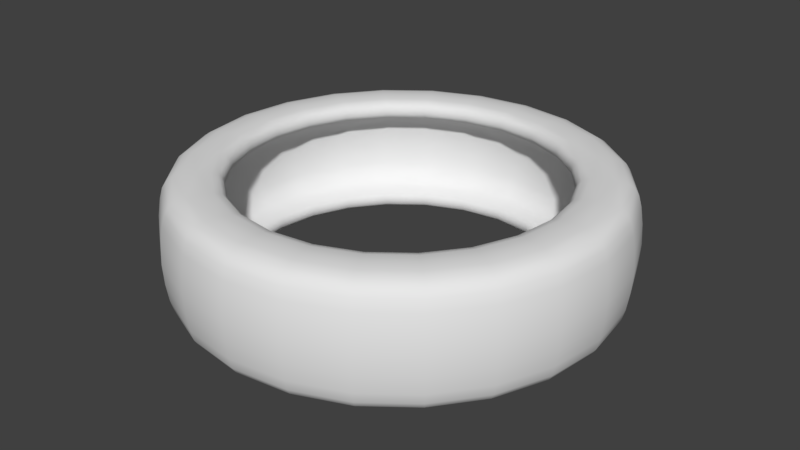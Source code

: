 # Source: Tire1.blend  (saved by Blender 2.79.0; exported with 4.5.12 LTS)
import bpy
from mathutils import Matrix  # noqa: F401  (used for matrix-valued properties, if any)

bpy.ops.wm.read_factory_settings(use_empty=True)
scene = bpy.context.scene
scene.name = 'Scene'

# ---- collections
col_collection_1 = bpy.data.collections.new('Collection 1'); scene.collection.children.link(col_collection_1)

# ---- world
world_world = bpy.data.worlds.new('World'); scene.world = world_world
world_world.color = (0.05088, 0.05088, 0.05088)
world_world.use_sun_shadow = False
world_world.sun_shadow_jitter_overblur = 0.0
world_world.cycles.sampling_method = 'MANUAL'

# ---- meshes
me_circle_002 = bpy.data.meshes.new('Circle.002')
me_circle_002.from_pydata([(0.0584, 0.2179, 0.1576), (0.2179, 0.0584, 0.1576), (0.0584, -0.2179, 0.1576), (-0.08104, 0.3024, 0.1166), (-0.2179, -0.0584, 0.1576), (0.1595, 0.1595, 0.1576), (0.1595, -0.1595, 0.1576), (-0.1595, -0.1595, 0.1576), (0.2179, -0.0584, 0.1576), (-0.0584, -0.2179, 0.1576), (-0.08104, -0.3024, 0.1166), (-0.3024, 0.08104, 0.1166), (0.3024, 0.08104, 0.1166), (0.08104, -0.3024, 0.1166), (-0.3024, -0.08104, 0.1166), (0.2214, 0.2214, 0.1166), (0.08104, 0.3024, 0.1166), (0.2214, -0.2214, 0.1166), (-0.2214, -0.2214, 0.1166), (-0.2179, 0.0584, 0.1576), (-0.2214, 0.2214, 0.1166), (0.3024, -0.08104, 0.1166), (0.2509, -0.06724, 0.1757), (-0.06724, -0.2509, 0.1757), (-0.2509, 0.06724, 0.1757), (0.2509, 0.06724, 0.1757), (0.06724, -0.2509, 0.1757), (-0.2509, -0.06724, 0.1757), (0.1837, 0.1837, 0.1757), (0.06724, 0.2509, 0.1757), (0.1837, -0.1837, 0.1757), (-0.1837, -0.1837, 0.1757), (-0.1595, 0.1595, 0.1576), (-0.1837, 0.1837, 0.1757), (-0.1729, 0.1729, 0.1468), (0.2362, -0.06329, 0.1468), (-0.06329, -0.2362, 0.1468), (-0.2362, 0.06329, 0.1468), (0.2362, 0.06329, 0.1468), (0.06329, -0.2362, 0.1468), (-0.2362, -0.06329, 0.1468), (0.1729, 0.1729, 0.1468), (-0.06329, 0.2362, 0.1468), (0.1729, -0.1729, 0.1468), (-0.1729, -0.1729, 0.1468), (0.06329, 0.2362, 0.1468), (0.06958, 0.2597, 0.1175), (-0.1901, 0.1901, 0.1175), (0.2597, -0.06958, 0.1175), (-0.06958, -0.2597, 0.1175), (-0.2597, 0.06958, 0.1175), (0.2597, 0.06958, 0.1175), (0.06958, -0.2597, 0.1175), (-0.2597, -0.06958, 0.1175), (0.1901, 0.1901, 0.1175), (-0.06958, 0.2597, 0.1175), (0.1901, -0.1901, 0.1175), (-0.1901, -0.1901, 0.1175), (-0.07523, 0.2808, 0.1712), (-0.07904, 0.295, 0.1559), (-0.2055, 0.2055, 0.1712), (-0.2159, 0.2159, 0.1559), (-0.2808, 0.07523, 0.1712), (-0.295, 0.07904, 0.1559), (-0.2808, -0.07523, 0.1712), (-0.295, -0.07904, 0.1559), (-0.2055, -0.2055, 0.1712), (-0.2159, -0.2159, 0.1559), (-0.07523, -0.2808, 0.1712), (-0.07904, -0.295, 0.1559), (0.07523, -0.2808, 0.1712), (0.07904, -0.295, 0.1559), (0.2055, -0.2055, 0.1712), (0.2159, -0.2159, 0.1559), (0.2808, -0.07523, 0.1712), (0.295, -0.07904, 0.1559), (0.2808, 0.07523, 0.1712), (0.295, 0.07904, 0.1559), (0.2055, 0.2055, 0.1712), (0.2159, 0.2159, 0.1559), (0.07523, 0.2808, 0.1712), (0.07904, 0.295, 0.1559), (-0.0584, 0.2179, 0.1576), (-0.06017, 0.2246, 0.1721), (-0.1644, 0.1644, 0.1721), (-0.2246, 0.06017, 0.1721), (-0.2246, -0.06017, 0.1721), (-0.1644, -0.1644, 0.1721), (-0.06017, -0.2246, 0.1721), (0.06017, -0.2246, 0.1721), (0.1644, -0.1644, 0.1721), (0.2246, -0.06017, 0.1721), (0.2246, 0.06017, 0.1721), (0.1644, 0.1644, 0.1721), (0.06017, 0.2246, 0.1721), (-0.06724, 0.2509, 0.1757), (0.0584, 0.2179, 0.01875), (0.2179, 0.0584, 0.01875), (0.0584, -0.2179, 0.01875), (-0.08104, 0.3024, 0.05975), (-0.2179, -0.0584, 0.01875), (0.1595, 0.1595, 0.01875), (0.1595, -0.1595, 0.01875), (-0.1595, -0.1595, 0.01875), (0.2179, -0.0584, 0.01875), (-0.0584, -0.2179, 0.01875), (-0.08104, -0.3024, 0.05975), (-0.3024, 0.08104, 0.05975), (0.3024, 0.08104, 0.05975), (0.08104, -0.3024, 0.05975), (-0.3024, -0.08104, 0.05975), (0.2214, 0.2214, 0.05975), (0.08104, 0.3024, 0.05975), (0.2214, -0.2214, 0.05975), (-0.2214, -0.2214, 0.05975), (-0.2179, 0.0584, 0.01875), (-0.2214, 0.2214, 0.05975), (0.3024, -0.08104, 0.05975), (0.2509, -0.06724, 0.0006818), (-0.06724, -0.2509, 0.0006818), (-0.2509, 0.06724, 0.0006818), (0.2509, 0.06724, 0.0006818), (0.06724, -0.2509, 0.0006818), (-0.2509, -0.06724, 0.0006818), (0.1837, 0.1837, 0.0006818), (0.06724, 0.2509, 0.0006818), (0.1837, -0.1837, 0.0006818), (-0.1837, -0.1837, 0.0006818), (-0.1595, 0.1595, 0.01875), (-0.1837, 0.1837, 0.0006818), (-0.1729, 0.1729, 0.02958), (0.2362, -0.06329, 0.02958), (-0.06329, -0.2362, 0.02958), (-0.2362, 0.06329, 0.02958), (0.2362, 0.06329, 0.02958), (0.06329, -0.2362, 0.02958), (-0.2362, -0.06329, 0.02958), (0.1729, 0.1729, 0.02958), (-0.06329, 0.2362, 0.02958), (0.1729, -0.1729, 0.02958), (-0.1729, -0.1729, 0.02958), (0.06329, 0.2362, 0.02958), (0.06958, 0.2597, 0.05888), (-0.1901, 0.1901, 0.05888), (0.2597, -0.06958, 0.05888), (-0.06958, -0.2597, 0.05888), (-0.2597, 0.06958, 0.05888), (0.2597, 0.06958, 0.05888), (0.06958, -0.2597, 0.05888), (-0.2597, -0.06958, 0.05888), (0.1901, 0.1901, 0.05888), (-0.06958, 0.2597, 0.05888), (0.1901, -0.1901, 0.05888), (-0.1901, -0.1901, 0.05888), (-0.07523, 0.2808, 0.005169), (-0.07904, 0.295, 0.02049), (-0.2055, 0.2055, 0.005169), (-0.2159, 0.2159, 0.02049), (-0.2808, 0.07523, 0.005169), (-0.295, 0.07904, 0.02049), (-0.2808, -0.07523, 0.005169), (-0.295, -0.07904, 0.02049), (-0.2055, -0.2055, 0.005169), (-0.2159, -0.2159, 0.02049), (-0.07523, -0.2808, 0.005169), (-0.07904, -0.295, 0.02049), (0.07523, -0.2808, 0.005169), (0.07904, -0.295, 0.02049), (0.2055, -0.2055, 0.005169), (0.2159, -0.2159, 0.02049), (0.2808, -0.07523, 0.005169), (0.295, -0.07904, 0.02049), (0.2808, 0.07523, 0.005169), (0.295, 0.07904, 0.02049), (0.2055, 0.2055, 0.005169), (0.2159, 0.2159, 0.02049), (0.07523, 0.2808, 0.005169), (0.07904, 0.295, 0.02049), (-0.0584, 0.2179, 0.01875), (-0.06017, 0.2246, 0.004302), (-0.1644, 0.1644, 0.004302), (-0.2246, 0.06017, 0.004302), (-0.2246, -0.06017, 0.004302), (-0.1644, -0.1644, 0.004302), (-0.06017, -0.2246, 0.004302), (0.06017, -0.2246, 0.004302), (0.1644, -0.1644, 0.004302), (0.2246, -0.06017, 0.004302), (0.2246, 0.06017, 0.004302), (0.1644, 0.1644, 0.004302), (0.06017, 0.2246, 0.004302), (-0.06724, 0.2509, 0.0006818), (-0.08148, 0.3041, 0.08818), (-0.2226, 0.2226, 0.08818), (-0.3041, 0.08148, 0.08818), (-0.3041, -0.08148, 0.08818), (-0.2226, -0.2226, 0.08818), (-0.08148, -0.3041, 0.08818), (0.08148, -0.3041, 0.08818), (0.2226, -0.2226, 0.08818), (0.3041, -0.08148, 0.08818), (0.3041, 0.08148, 0.08818), (0.2226, 0.2226, 0.08818), (0.08148, 0.3041, 0.08818), (-0.05962, 0.2225, 0.1495), (-0.1629, 0.1629, 0.1495), (-0.2225, 0.05962, 0.1495), (-0.2225, -0.05962, 0.1495), (-0.1629, -0.1629, 0.1495), (-0.05962, -0.2225, 0.1495), (0.05962, -0.2225, 0.1495), (0.1629, -0.1629, 0.1495), (0.2225, -0.05962, 0.1495), (0.2225, 0.05962, 0.1495), (0.1629, 0.1629, 0.1495), (0.05962, 0.2225, 0.1495), (-0.06731, 0.2512, 0.1395), (-0.1839, 0.1839, 0.1395), (-0.2512, 0.06731, 0.1395), (-0.2512, -0.06731, 0.1395), (-0.1839, -0.1839, 0.1395), (-0.06731, -0.2512, 0.1395), (0.06731, -0.2512, 0.1395), (0.1839, -0.1839, 0.1395), (0.2512, -0.06731, 0.1395), (0.2512, 0.06731, 0.1395), (0.1839, 0.1839, 0.1395), (0.06731, 0.2512, 0.1395), (-0.1223, 0.2119, 0.1468), (-0.2119, 0.1223, 0.1468), (0.2119, -0.1223, 0.1468), (0.2447, -1.235e-07, 0.1468), (-0.1223, -0.2119, 0.1468), (-3.646e-08, -0.2447, 0.1468), (-0.2447, -1.999e-08, 0.1468), (0.2119, 0.1223, 0.1468), (0.1223, -0.2119, 0.1468), (-0.2119, -0.1223, 0.1468), (0.1223, 0.2119, 0.1468), (1.764e-08, 0.2447, 0.1468), (-0.07028, 0.2623, 0.08818), (-0.192, 0.192, 0.08818), (-0.2623, 0.07028, 0.08818), (-0.2623, -0.07028, 0.08818), (-0.192, -0.192, 0.08818), (-0.07028, -0.2623, 0.08818), (0.07028, -0.2623, 0.08818), (0.192, -0.192, 0.08818), (0.2623, -0.07028, 0.08818), (0.2623, 0.07028, 0.08818), (0.192, 0.192, 0.08818), (0.07028, 0.2623, 0.08818), (0.1345, 0.2329, 0.1175), (1.882e-08, 0.269, 0.1175), (-0.1345, 0.2329, 0.1175), (-0.2329, 0.1345, 0.1175), (0.2329, -0.1345, 0.1175), (0.269, -1.317e-07, 0.1175), (-0.1345, -0.2329, 0.1175), (-3.999e-08, -0.269, 0.1175), (-0.269, -1.999e-08, 0.1175), (0.2329, 0.1345, 0.1175), (0.1345, -0.2329, 0.1175), (-0.2329, -0.1345, 0.1175), (-0.1454, 0.2519, 0.1712), (-0.07189, 0.2683, 0.1746), (2.235e-08, 0.2909, 0.1712), (-0.07753, 0.2894, 0.1651), (-0.1528, 0.2646, 0.1559), (2.352e-08, 0.3056, 0.1559), (-0.0801, 0.2989, 0.1406), (-0.2519, 0.1454, 0.1712), (-0.1964, 0.1964, 0.1746), (-0.2118, 0.2118, 0.1651), (-0.2646, 0.1528, 0.1559), (-0.2188, 0.2188, 0.1406), (-0.2909, -1.764e-08, 0.1712), (-0.2683, 0.07189, 0.1746), (-0.2894, 0.07753, 0.1651), (-0.3056, -1.411e-08, 0.1559), (-0.2989, 0.0801, 0.1406), (-0.2519, -0.1454, 0.1712), (-0.2683, -0.07189, 0.1746), (-0.2894, -0.07753, 0.1651), (-0.2646, -0.1528, 0.1559), (-0.2989, -0.0801, 0.1406), (-0.1454, -0.2519, 0.1712), (-0.1964, -0.1964, 0.1746), (-0.2118, -0.2118, 0.1651), (-0.1528, -0.2646, 0.1559), (-0.2188, -0.2188, 0.1406), (-4.469e-08, -0.2909, 0.1712), (-0.07189, -0.2683, 0.1746), (-0.07753, -0.2894, 0.1651), (-4.704e-08, -0.3056, 0.1559), (-0.0801, -0.2989, 0.1406), (0.1454, -0.2519, 0.1712), (0.07189, -0.2683, 0.1746), (0.07753, -0.2894, 0.1651), (0.1528, -0.2646, 0.1559), (0.0801, -0.2989, 0.1406), (0.2519, -0.1454, 0.1712), (0.1964, -0.1964, 0.1746), (0.2118, -0.2118, 0.1651), (0.2646, -0.1528, 0.1559), (0.2188, -0.2188, 0.1406), (0.2909, -1.388e-07, 0.1712), (0.2683, -0.07189, 0.1746), (0.2894, -0.07753, 0.1651), (0.3056, -1.435e-07, 0.1559), (0.2989, -0.0801, 0.1406), (0.2519, 0.1454, 0.1712), (0.2683, 0.07189, 0.1746), (0.2894, 0.07753, 0.1651), (0.2646, 0.1528, 0.1559), (0.2989, 0.0801, 0.1406), (0.1454, 0.2519, 0.1712), (0.1964, 0.1964, 0.1746), (0.2118, 0.2118, 0.1651), (0.1528, 0.2646, 0.1559), (0.2188, 0.2188, 0.1406), (0.07189, 0.2683, 0.1746), (0.07753, 0.2894, 0.1651), (0.0801, 0.2989, 0.1406), (2.352e-08, 0.3133, 0.1166), (0.1566, 0.2713, 0.1166), (-0.1566, 0.2713, 0.1166), (-0.2713, 0.1566, 0.1166), (-0.3133, -9.409e-09, 0.1166), (-0.2713, -0.1566, 0.1166), (-0.1566, -0.2713, 0.1166), (-4.704e-08, -0.3133, 0.1166), (0.1566, -0.2713, 0.1166), (0.2713, -0.1566, 0.1166), (0.3133, -1.458e-07, 0.1166), (0.2713, 0.1566, 0.1166), (-0.1163, 0.2014, 0.1721), (-0.05884, 0.2196, 0.1666), (1.764e-08, 0.2326, 0.1721), (-0.06282, 0.2345, 0.1748), (-0.2014, 0.1163, 0.1721), (-0.1608, 0.1608, 0.1666), (-0.1716, 0.1716, 0.1748), (-0.2326, -1.999e-08, 0.1721), (-0.2196, 0.05884, 0.1666), (-0.2345, 0.06282, 0.1748), (-0.2014, -0.1163, 0.1721), (-0.2196, -0.05884, 0.1666), (-0.2345, -0.06282, 0.1748), (-0.1163, -0.2014, 0.1721), (-0.1608, -0.1608, 0.1666), (-0.1716, -0.1716, 0.1748), (-3.528e-08, -0.2326, 0.1721), (-0.05884, -0.2196, 0.1666), (-0.06282, -0.2345, 0.1748), (0.1163, -0.2015, 0.1721), (0.05884, -0.2196, 0.1666), (0.06282, -0.2345, 0.1748), (0.2014, -0.1163, 0.1721), (0.1608, -0.1608, 0.1666), (0.1716, -0.1716, 0.1748), (0.2326, -1.2e-07, 0.1721), (0.2196, -0.05884, 0.1666), (0.2345, -0.06282, 0.1748), (0.2015, 0.1163, 0.1721), (0.2196, 0.05884, 0.1666), (0.2345, 0.06282, 0.1748), (0.1163, 0.2014, 0.1721), (0.1608, 0.1608, 0.1666), (0.1716, 0.1716, 0.1748), (0.05884, 0.2196, 0.1666), (0.06282, 0.2345, 0.1748), (1.882e-08, 0.26, 0.1757), (-0.13, 0.2251, 0.1757), (1.764e-08, 0.2258, 0.1576), (-0.1129, 0.1955, 0.1576), (0.13, 0.2251, 0.1757), (0.1129, 0.1955, 0.1576), (-0.1955, 0.1129, 0.1576), (-0.2251, 0.13, 0.1757), (-0.2258, -2.235e-08, 0.1576), (-0.26, -1.999e-08, 0.1757), (-0.1955, -0.1129, 0.1576), (-0.2251, -0.13, 0.1757), (-0.1129, -0.1955, 0.1576), (-0.13, -0.2251, 0.1757), (-3.528e-08, -0.2258, 0.1576), (-3.999e-08, -0.26, 0.1757), (0.1129, -0.1955, 0.1576), (0.13, -0.2251, 0.1757), (0.1955, -0.1129, 0.1576), (0.2251, -0.13, 0.1757), (0.2258, -1.176e-07, 0.1576), (0.26, -1.282e-07, 0.1757), (0.1955, 0.1129, 0.1576), (0.2251, 0.13, 0.1757), (-0.05962, 0.2225, 0.02687), (-0.1629, 0.1629, 0.02687), (-0.2225, 0.05962, 0.02687), (-0.2225, -0.05962, 0.02687), (-0.1629, -0.1629, 0.02687), (-0.05962, -0.2225, 0.02687), (0.05962, -0.2225, 0.02687), (0.1629, -0.1629, 0.02687), (0.2225, -0.05962, 0.02687), (0.2225, 0.05962, 0.02687), (0.1629, 0.1629, 0.02687), (0.05962, 0.2225, 0.02687), (-0.06731, 0.2512, 0.0369), (-0.1839, 0.1839, 0.0369), (-0.2512, 0.06731, 0.0369), (-0.2512, -0.06731, 0.0369), (-0.1839, -0.1839, 0.0369), (-0.06731, -0.2512, 0.0369), (0.06731, -0.2512, 0.0369), (0.1839, -0.1839, 0.0369), (0.2512, -0.06731, 0.0369), (0.2512, 0.06731, 0.0369), (0.1839, 0.1839, 0.0369), (0.06731, 0.2512, 0.0369), (-0.1223, 0.2119, 0.02958), (-0.2119, 0.1223, 0.02958), (0.2119, -0.1223, 0.02958), (0.2447, -1.247e-07, 0.02958), (-0.1223, -0.2119, 0.02958), (-3.646e-08, -0.2447, 0.02958), (-0.2447, -2.117e-08, 0.02958), (0.2119, 0.1223, 0.02958), (0.1223, -0.2119, 0.02958), (-0.2119, -0.1223, 0.02958), (0.1223, 0.2119, 0.02958), (1.764e-08, 0.2447, 0.02958), (0.1345, 0.2329, 0.05888), (1.882e-08, 0.269, 0.05888), (-0.1345, 0.2329, 0.05888), (-0.2329, 0.1345, 0.05888), (0.2329, -0.1345, 0.05888), (0.269, -1.305e-07, 0.05888), (-0.1345, -0.2329, 0.05888), (-3.999e-08, -0.269, 0.05888), (-0.269, -1.882e-08, 0.05888), (0.2329, 0.1345, 0.05888), (0.1345, -0.2329, 0.05888), (-0.2329, -0.1345, 0.05888), (-0.1454, 0.2519, 0.005169), (-0.07189, 0.2683, 0.001804), (2.235e-08, 0.2909, 0.005169), (-0.07753, 0.2894, 0.01124), (-0.1528, 0.2646, 0.02049), (2.352e-08, 0.3056, 0.02049), (-0.0801, 0.2989, 0.03572), (-0.2519, 0.1454, 0.005169), (-0.1964, 0.1964, 0.001804), (-0.2118, 0.2118, 0.01124), (-0.2646, 0.1528, 0.02049), (-0.2188, 0.2188, 0.03572), (-0.2909, -1.647e-08, 0.005169), (-0.2683, 0.07189, 0.001804), (-0.2894, 0.07753, 0.01124), (-0.3056, -1.176e-08, 0.02049), (-0.2989, 0.0801, 0.03572), (-0.2519, -0.1454, 0.005169), (-0.2683, -0.07189, 0.001804), (-0.2894, -0.07753, 0.01124), (-0.2646, -0.1528, 0.02049), (-0.2989, -0.0801, 0.03572), (-0.1454, -0.2519, 0.005169), (-0.1964, -0.1964, 0.001804), (-0.2118, -0.2118, 0.01124), (-0.1528, -0.2646, 0.02049), (-0.2188, -0.2188, 0.03572), (-4.469e-08, -0.2909, 0.005169), (-0.07189, -0.2683, 0.001804), (-0.07753, -0.2894, 0.01124), (-4.469e-08, -0.3056, 0.02049), (-0.0801, -0.2989, 0.03572), (0.1454, -0.2519, 0.005169), (0.07189, -0.2683, 0.001804), (0.07753, -0.2894, 0.01124), (0.1528, -0.2646, 0.02049), (0.0801, -0.2989, 0.03572), (0.2519, -0.1454, 0.005169), (0.1964, -0.1964, 0.001804), (0.2118, -0.2118, 0.01124), (0.2646, -0.1528, 0.02049), (0.2188, -0.2188, 0.03572), (0.2909, -1.376e-07, 0.005169), (0.2683, -0.07189, 0.001804), (0.2894, -0.07753, 0.01124), (0.3056, -1.435e-07, 0.02049), (0.2989, -0.0801, 0.03572), (0.2519, 0.1454, 0.005169), (0.2683, 0.07189, 0.001804), (0.2894, 0.07753, 0.01124), (0.2646, 0.1528, 0.02049), (0.2989, 0.0801, 0.03572), (0.1454, 0.2519, 0.005169), (0.1964, 0.1964, 0.001804), (0.2118, 0.2118, 0.01124), (0.1528, 0.2646, 0.02049), (0.2188, 0.2188, 0.03572), (0.07189, 0.2683, 0.001804), (0.07753, 0.2894, 0.01124), (0.0801, 0.2989, 0.03572), (2.352e-08, 0.3133, 0.05975), (0.1566, 0.2713, 0.05975), (-0.1566, 0.2713, 0.05975), (-0.2713, 0.1566, 0.05975), (-0.3133, -1.176e-08, 0.05975), (-0.2713, -0.1566, 0.05975), (-0.1566, -0.2713, 0.05975), (-4.704e-08, -0.3133, 0.05975), (0.1566, -0.2713, 0.05975), (0.2713, -0.1566, 0.05975), (0.3133, -1.458e-07, 0.05975), (0.2713, 0.1566, 0.05975), (-0.1163, 0.2014, 0.004302), (-0.05884, 0.2196, 0.009724), (1.764e-08, 0.2326, 0.004302), (-0.06282, 0.2345, 0.001587), (-0.2014, 0.1163, 0.004302), (-0.1608, 0.1608, 0.009724), (-0.1716, 0.1716, 0.001587), (-0.2326, -2.117e-08, 0.004302), (-0.2196, 0.05884, 0.009724), (-0.2345, 0.06282, 0.001587), (-0.2014, -0.1163, 0.004302), (-0.2196, -0.05884, 0.009724), (-0.2345, -0.06282, 0.001587), (-0.1163, -0.2014, 0.004302), (-0.1608, -0.1608, 0.009724), (-0.1716, -0.1716, 0.001587), (-3.528e-08, -0.2326, 0.004302), (-0.05884, -0.2196, 0.009724), (-0.06282, -0.2345, 0.001587), (0.1163, -0.2015, 0.004302), (0.05884, -0.2196, 0.009724), (0.06282, -0.2345, 0.001587), (0.2014, -0.1163, 0.004302), (0.1608, -0.1608, 0.009724), (0.1716, -0.1716, 0.001587), (0.2326, -1.211e-07, 0.004302), (0.2196, -0.05884, 0.009724), (0.2345, -0.06282, 0.001587), (0.2015, 0.1163, 0.004302), (0.2196, 0.05884, 0.009724), (0.2345, 0.06282, 0.001587), (0.1163, 0.2014, 0.004302), (0.1608, 0.1608, 0.009724), (0.1716, 0.1716, 0.001587), (0.05884, 0.2196, 0.009724), (0.06282, 0.2345, 0.001587), (1.882e-08, 0.26, 0.0006818), (-0.13, 0.2251, 0.0006818), (1.764e-08, 0.2258, 0.01875), (-0.1129, 0.1955, 0.01875), (0.13, 0.2251, 0.0006818), (0.1129, 0.1955, 0.01875), (-0.1955, 0.1129, 0.01875), (-0.2251, 0.13, 0.0006818), (-0.2258, -2.352e-08, 0.01875), (-0.26, -1.882e-08, 0.0006818), (-0.1955, -0.1129, 0.01875), (-0.2251, -0.13, 0.0006818), (-0.1129, -0.1955, 0.01875), (-0.13, -0.2251, 0.0006818), (-3.411e-08, -0.2258, 0.01875), (-3.999e-08, -0.26, 0.0006818), (0.1129, -0.1955, 0.01875), (0.13, -0.2251, 0.0006818), (0.1955, -0.1129, 0.01875), (0.2251, -0.13, 0.0006818), (0.2258, -1.176e-07, 0.01875), (0.26, -1.282e-07, 0.0006818), (0.1955, 0.1129, 0.01875), (0.2251, 0.13, 0.0006818), (1.797e-08, 0.2305, 0.1495), (-0.1152, 0.1996, 0.1495), (-0.1996, 0.1152, 0.1495), (-0.2305, -2.183e-08, 0.1495), (-0.1996, -0.1152, 0.1495), (-0.1152, -0.1996, 0.1495), (-3.502e-08, -0.2305, 0.1495), (0.1152, -0.1996, 0.1495), (0.1996, -0.1152, 0.1495), (0.2305, -1.199e-07, 0.1495), (0.1996, 0.1152, 0.1495), (0.1152, 0.1996, 0.1495), (1.888e-08, 0.2602, 0.1395), (-0.1301, 0.2253, 0.1395), (-0.2253, 0.1301, 0.1395), (-0.2602, -1.905e-08, 0.1395), (-0.2253, -0.1301, 0.1395), (-0.1301, -0.2253, 0.1395), (-3.893e-08, -0.2602, 0.1395), (0.1301, -0.2253, 0.1395), (0.2253, -0.1301, 0.1395), (0.2602, -1.292e-07, 0.1395), (0.2253, 0.1301, 0.1395), (0.1301, 0.2253, 0.1395), (2.1e-08, 0.2779, 0.1746), (2.352e-08, 0.3097, 0.1406), (2.242e-08, 0.2997, 0.1651), (-0.1548, 0.2682, 0.1406), (-0.139, 0.2407, 0.1746), (-0.1499, 0.2596, 0.1651), (-0.2682, 0.1548, 0.1406), (-0.2407, 0.139, 0.1746), (-0.2596, 0.1499, 0.1651), (-0.3097, -1.372e-08, 0.1406), (-0.2779, -1.837e-08, 0.1746), (-0.2997, -1.57e-08, 0.1651), (-0.2682, -0.1548, 0.1406), (-0.2407, -0.139, 0.1746), (-0.2596, -0.1499, 0.1651), (-0.1548, -0.2682, 0.1406), (-0.139, -0.2407, 0.1746), (-0.1499, -0.2596, 0.1651), (-4.847e-08, -0.3097, 0.1406), (-4.294e-08, -0.2779, 0.1746), (-4.652e-08, -0.2997, 0.1651), (0.1548, -0.2682, 0.1406), (0.139, -0.2407, 0.1746), (0.1499, -0.2596, 0.1651), (0.2682, -0.1548, 0.1406), (0.2407, -0.139, 0.1746), (0.2596, -0.1499, 0.1651), (0.3097, -1.451e-07, 0.1406), (0.2779, -1.345e-07, 0.1746), (0.2997, -1.418e-07, 0.1651), (0.2682, 0.1548, 0.1406), (0.2407, 0.139, 0.1746), (0.2596, 0.1499, 0.1651), (0.1548, 0.2682, 0.1406), (0.139, 0.2407, 0.1746), (0.1499, 0.2596, 0.1651), (1.794e-08, 0.2275, 0.1666), (1.758e-08, 0.2429, 0.1748), (-0.1214, 0.2103, 0.1748), (-0.1137, 0.197, 0.1666), (-0.2103, 0.1214, 0.1748), (-0.197, 0.1137, 0.1666), (-0.2429, -2.022e-08, 0.1748), (-0.2275, -2.186e-08, 0.1666), (-0.2103, -0.1214, 0.1748), (-0.197, -0.1137, 0.1666), (-0.1214, -0.2103, 0.1748), (-0.1137, -0.197, 0.1666), (-3.768e-08, -0.2429, 0.1748), (-3.483e-08, -0.2275, 0.1666), (0.1214, -0.2103, 0.1748), (0.1137, -0.197, 0.1666), (0.2103, -0.1214, 0.1748), (0.197, -0.1137, 0.1666), (0.2429, -1.235e-07, 0.1748), (0.2275, -1.19e-07, 0.1666), (0.2103, 0.1214, 0.1748), (0.197, 0.1137, 0.1666), (0.1214, 0.2103, 0.1748), (0.1137, 0.197, 0.1666), (2.349e-08, 0.315, 0.08818), (-0.1575, 0.2728, 0.08818), (-0.2728, 0.1575, 0.08818), (-0.315, -1.019e-08, 0.08818), (-0.2728, -0.1575, 0.08818), (-0.1575, -0.2728, 0.08818), (-4.847e-08, -0.315, 0.08818), (0.1575, -0.2728, 0.08818), (0.2728, -0.1575, 0.08818), (0.315, -1.449e-07, 0.08818), (0.2728, 0.1575, 0.08818), (0.1575, 0.2728, 0.08818), (1.797e-08, 0.2305, 0.02687), (-0.1152, 0.1996, 0.02687), (-0.1996, 0.1152, 0.02687), (-0.2305, -2.242e-08, 0.02687), (-0.1996, -0.1152, 0.02687), (-0.1152, -0.1996, 0.02687), (-3.472e-08, -0.2305, 0.02687), (0.1152, -0.1996, 0.02687), (0.1996, -0.1152, 0.02687), (0.2305, -1.202e-07, 0.02687), (0.1996, 0.1152, 0.02687), (0.1152, 0.1996, 0.02687), (1.888e-08, 0.2602, 0.0369), (-0.1301, 0.2253, 0.0369), (-0.2253, 0.1301, 0.0369), (-0.2602, -1.905e-08, 0.0369), (-0.2253, -0.1301, 0.0369), (-0.1301, -0.2253, 0.0369), (-3.893e-08, -0.2602, 0.0369), (0.1301, -0.2253, 0.0369), (0.2253, -0.1301, 0.0369), (0.2602, -1.292e-07, 0.0369), (0.2253, 0.1301, 0.0369), (0.1301, 0.2253, 0.0369), (1.919e-08, 0.2717, 0.08818), (-0.1358, 0.2353, 0.08818), (-0.2353, 0.1358, 0.08818), (-0.2717, -1.827e-08, 0.08818), (-0.2353, -0.1358, 0.08818), (-0.1358, -0.2353, 0.08818), (-4.091e-08, -0.2717, 0.08818), (0.1358, -0.2353, 0.08818), (0.2353, -0.1358, 0.08818), (0.2717, -1.33e-07, 0.08818), (0.2353, 0.1358, 0.08818), (0.1358, 0.2353, 0.08818), (2.1e-08, 0.2779, 0.001804), (2.352e-08, 0.3097, 0.03572), (2.242e-08, 0.2997, 0.01124), (-0.1548, 0.2682, 0.03572), (-0.139, 0.2407, 0.001804), (-0.1499, 0.2596, 0.01124), (-0.2682, 0.1548, 0.03572), (-0.2407, 0.139, 0.001804), (-0.2596, 0.1499, 0.01124), (-0.3097, -1.372e-08, 0.03572), (-0.2779, -1.779e-08, 0.001804), (-0.2997, -1.511e-08, 0.01124), (-0.2682, -0.1548, 0.03572), (-0.2407, -0.139, 0.001804), (-0.2596, -0.1499, 0.01124), (-0.1548, -0.2682, 0.03572), (-0.139, -0.2407, 0.001804), (-0.1499, -0.2596, 0.01124), (-4.789e-08, -0.3097, 0.03572), (-4.294e-08, -0.2779, 0.001804), (-4.594e-08, -0.2997, 0.01124), (0.1548, -0.2682, 0.03572), (0.139, -0.2407, 0.001804), (0.1499, -0.2596, 0.01124), (0.2682, -0.1548, 0.03572), (0.2407, -0.139, 0.001804), (0.2596, -0.1499, 0.01124), (0.3097, -1.451e-07, 0.03572), (0.2779, -1.342e-07, 0.001804), (0.2997, -1.412e-07, 0.01124), (0.2682, 0.1548, 0.03572), (0.2407, 0.139, 0.001804), (0.2596, 0.1499, 0.01124), (0.1548, 0.2682, 0.03572), (0.139, 0.2407, 0.001804), (0.1499, 0.2596, 0.01124), (1.794e-08, 0.2275, 0.009724), (1.758e-08, 0.2429, 0.001587), (-0.1214, 0.2103, 0.001587), (-0.1137, 0.197, 0.009724), (-0.2103, 0.1214, 0.001587), (-0.197, 0.1137, 0.009724), (-0.2429, -2.022e-08, 0.001587), (-0.2275, -2.245e-08, 0.009724), (-0.2103, -0.1214, 0.001587), (-0.197, -0.1137, 0.009724), (-0.1214, -0.2103, 0.001587), (-0.1137, -0.197, 0.009724), (-3.768e-08, -0.2429, 0.001587), (-3.454e-08, -0.2275, 0.009724), (0.1214, -0.2103, 0.001587), (0.1137, -0.197, 0.009724), (0.2103, -0.1214, 0.001587), (0.197, -0.1137, 0.009724), (0.2429, -1.238e-07, 0.001587), (0.2275, -1.192e-07, 0.009724), (0.2103, 0.1214, 0.001587), (0.197, 0.1137, 0.009724), (0.1214, 0.2103, 0.001587), (0.1137, 0.197, 0.009724)], [], [(0, 377, 659, 370), (0, 370, 636, 374), (0, 374, 576, 215), (0, 215, 587, 377), (1, 392, 655, 365), (1, 365, 657, 394), (1, 394, 586, 213), (1, 213, 585, 392), (2, 386, 649, 356), (2, 356, 651, 388), (2, 388, 583, 210), (2, 210, 582, 386), (3, 192, 661, 326), (3, 326, 603, 270), (3, 270, 601, 324), (3, 324, 660, 192), (4, 380, 643, 347), (4, 347, 645, 382), (4, 382, 580, 207), (4, 207, 579, 380), (5, 394, 657, 368), (5, 368, 659, 377), (5, 377, 587, 214), (5, 214, 586, 394), (6, 388, 651, 359), (6, 359, 653, 390), (6, 390, 584, 211), (6, 211, 583, 388), (7, 382, 645, 350), (7, 350, 647, 384), (7, 384, 581, 208), (7, 208, 580, 382), (8, 390, 653, 362), (8, 362, 655, 392), (8, 392, 585, 212), (8, 212, 584, 390), (9, 384, 647, 353), (9, 353, 649, 386), (9, 386, 582, 209), (9, 209, 581, 384), (10, 197, 666, 331), (10, 331, 618, 295), (10, 295, 615, 330), (10, 330, 665, 197), (11, 194, 663, 328), (11, 328, 609, 280), (11, 280, 606, 327), (11, 327, 662, 194), (12, 201, 670, 335), (12, 335, 630, 315), (12, 315, 627, 334), (12, 334, 669, 201), (13, 198, 667, 332), (13, 332, 621, 300), (13, 300, 618, 331), (13, 331, 666, 198), (14, 195, 664, 329), (14, 329, 612, 285), (14, 285, 609, 328), (14, 328, 663, 195), (15, 202, 671, 325), (15, 325, 633, 320), (15, 320, 630, 335), (15, 335, 670, 202), (16, 203, 660, 324), (16, 324, 601, 323), (16, 323, 633, 325), (16, 325, 671, 203), (17, 199, 668, 333), (17, 333, 624, 305), (17, 305, 621, 332), (17, 332, 667, 199), (18, 196, 665, 330), (18, 330, 615, 290), (18, 290, 612, 329), (18, 329, 664, 196), (19, 378, 641, 344), (19, 344, 643, 380), (19, 380, 579, 206), (19, 206, 578, 378), (20, 193, 662, 327), (20, 327, 606, 275), (20, 275, 603, 326), (20, 326, 661, 193), (21, 200, 669, 334), (21, 334, 627, 310), (21, 310, 624, 333), (21, 333, 668, 200), (22, 391, 625, 307), (22, 307, 628, 393), (22, 393, 654, 363), (22, 363, 652, 391), (23, 385, 616, 292), (23, 292, 619, 387), (23, 387, 648, 354), (23, 354, 646, 385), (24, 379, 607, 277), (24, 277, 610, 381), (24, 381, 642, 345), (24, 345, 640, 379), (25, 393, 628, 312), (25, 312, 631, 395), (25, 395, 656, 366), (25, 366, 654, 393), (26, 387, 619, 297), (26, 297, 622, 389), (26, 389, 650, 357), (26, 357, 648, 387), (27, 381, 610, 282), (27, 282, 613, 383), (27, 383, 644, 348), (27, 348, 642, 381), (28, 395, 631, 317), (28, 317, 634, 376), (28, 376, 658, 369), (28, 369, 656, 395), (29, 376, 634, 321), (29, 321, 600, 372), (29, 372, 637, 371), (29, 371, 658, 376), (30, 389, 622, 302), (30, 302, 625, 391), (30, 391, 652, 360), (30, 360, 650, 389), (31, 383, 613, 287), (31, 287, 616, 385), (31, 385, 646, 351), (31, 351, 644, 383), (32, 375, 639, 341), (32, 341, 641, 378), (32, 378, 578, 205), (32, 205, 577, 375), (33, 373, 604, 272), (33, 272, 607, 379), (33, 379, 640, 342), (33, 342, 638, 373), (34, 228, 577, 205), (34, 205, 578, 229), (34, 229, 590, 217), (34, 217, 589, 228), (35, 230, 584, 212), (35, 212, 585, 231), (35, 231, 597, 224), (35, 224, 596, 230), (36, 232, 581, 209), (36, 209, 582, 233), (36, 233, 594, 221), (36, 221, 593, 232), (37, 229, 578, 206), (37, 206, 579, 234), (37, 234, 591, 218), (37, 218, 590, 229), (38, 231, 585, 213), (38, 213, 586, 235), (38, 235, 598, 225), (38, 225, 597, 231), (39, 233, 582, 210), (39, 210, 583, 236), (39, 236, 595, 222), (39, 222, 594, 233), (40, 234, 579, 207), (40, 207, 580, 237), (40, 237, 592, 219), (40, 219, 591, 234), (41, 235, 586, 214), (41, 214, 587, 238), (41, 238, 599, 226), (41, 226, 598, 235), (42, 239, 576, 204), (42, 204, 577, 228), (42, 228, 589, 216), (42, 216, 588, 239), (43, 236, 583, 211), (43, 211, 584, 230), (43, 230, 596, 223), (43, 223, 595, 236), (44, 237, 580, 208), (44, 208, 581, 232), (44, 232, 593, 220), (44, 220, 592, 237), (45, 238, 587, 215), (45, 215, 576, 239), (45, 239, 588, 227), (45, 227, 599, 238), (46, 252, 599, 227), (46, 227, 588, 253), (46, 253, 696, 251), (46, 251, 707, 252), (47, 254, 589, 217), (47, 217, 590, 255), (47, 255, 698, 241), (47, 241, 697, 254), (48, 256, 596, 224), (48, 224, 597, 257), (48, 257, 705, 248), (48, 248, 704, 256), (49, 258, 593, 221), (49, 221, 594, 259), (49, 259, 702, 245), (49, 245, 701, 258), (50, 255, 590, 218), (50, 218, 591, 260), (50, 260, 699, 242), (50, 242, 698, 255), (51, 257, 597, 225), (51, 225, 598, 261), (51, 261, 706, 249), (51, 249, 705, 257), (52, 259, 594, 222), (52, 222, 595, 262), (52, 262, 703, 246), (52, 246, 702, 259), (53, 260, 591, 219), (53, 219, 592, 263), (53, 263, 700, 243), (53, 243, 699, 260), (54, 261, 598, 226), (54, 226, 599, 252), (54, 252, 707, 250), (54, 250, 706, 261), (55, 253, 588, 216), (55, 216, 589, 254), (55, 254, 697, 240), (55, 240, 696, 253), (56, 262, 595, 223), (56, 223, 596, 256), (56, 256, 704, 247), (56, 247, 703, 262), (57, 263, 592, 220), (57, 220, 593, 258), (57, 258, 701, 244), (57, 244, 700, 263), (58, 264, 604, 265), (58, 265, 600, 266), (58, 266, 602, 267), (58, 267, 605, 264), (59, 268, 605, 267), (59, 267, 602, 269), (59, 269, 601, 270), (59, 270, 603, 268), (60, 271, 607, 272), (60, 272, 604, 264), (60, 264, 605, 273), (60, 273, 608, 271), (61, 274, 608, 273), (61, 273, 605, 268), (61, 268, 603, 275), (61, 275, 606, 274), (62, 276, 610, 277), (62, 277, 607, 271), (62, 271, 608, 278), (62, 278, 611, 276), (63, 279, 611, 278), (63, 278, 608, 274), (63, 274, 606, 280), (63, 280, 609, 279), (64, 281, 613, 282), (64, 282, 610, 276), (64, 276, 611, 283), (64, 283, 614, 281), (65, 284, 614, 283), (65, 283, 611, 279), (65, 279, 609, 285), (65, 285, 612, 284), (66, 286, 616, 287), (66, 287, 613, 281), (66, 281, 614, 288), (66, 288, 617, 286), (67, 289, 617, 288), (67, 288, 614, 284), (67, 284, 612, 290), (67, 290, 615, 289), (68, 291, 619, 292), (68, 292, 616, 286), (68, 286, 617, 293), (68, 293, 620, 291), (69, 294, 620, 293), (69, 293, 617, 289), (69, 289, 615, 295), (69, 295, 618, 294), (70, 296, 622, 297), (70, 297, 619, 291), (70, 291, 620, 298), (70, 298, 623, 296), (71, 299, 623, 298), (71, 298, 620, 294), (71, 294, 618, 300), (71, 300, 621, 299), (72, 301, 625, 302), (72, 302, 622, 296), (72, 296, 623, 303), (72, 303, 626, 301), (73, 304, 626, 303), (73, 303, 623, 299), (73, 299, 621, 305), (73, 305, 624, 304), (74, 306, 628, 307), (74, 307, 625, 301), (74, 301, 626, 308), (74, 308, 629, 306), (75, 309, 629, 308), (75, 308, 626, 304), (75, 304, 624, 310), (75, 310, 627, 309), (76, 311, 631, 312), (76, 312, 628, 306), (76, 306, 629, 313), (76, 313, 632, 311), (77, 314, 632, 313), (77, 313, 629, 309), (77, 309, 627, 315), (77, 315, 630, 314), (78, 316, 634, 317), (78, 317, 631, 311), (78, 311, 632, 318), (78, 318, 635, 316), (79, 319, 635, 318), (79, 318, 632, 314), (79, 314, 630, 320), (79, 320, 633, 319), (80, 266, 600, 321), (80, 321, 634, 316), (80, 316, 635, 322), (80, 322, 602, 266), (81, 269, 602, 322), (81, 322, 635, 319), (81, 319, 633, 323), (81, 323, 601, 269), (82, 374, 636, 337), (82, 337, 639, 375), (82, 375, 577, 204), (82, 204, 576, 374), (83, 336, 639, 337), (83, 337, 636, 338), (83, 338, 637, 339), (83, 339, 638, 336), (84, 340, 641, 341), (84, 341, 639, 336), (84, 336, 638, 342), (84, 342, 640, 340), (85, 343, 643, 344), (85, 344, 641, 340), (85, 340, 640, 345), (85, 345, 642, 343), (86, 346, 645, 347), (86, 347, 643, 343), (86, 343, 642, 348), (86, 348, 644, 346), (87, 349, 647, 350), (87, 350, 645, 346), (87, 346, 644, 351), (87, 351, 646, 349), (88, 352, 649, 353), (88, 353, 647, 349), (88, 349, 646, 354), (88, 354, 648, 352), (89, 355, 651, 356), (89, 356, 649, 352), (89, 352, 648, 357), (89, 357, 650, 355), (90, 358, 653, 359), (90, 359, 651, 355), (90, 355, 650, 360), (90, 360, 652, 358), (91, 361, 655, 362), (91, 362, 653, 358), (91, 358, 652, 363), (91, 363, 654, 361), (92, 364, 657, 365), (92, 365, 655, 361), (92, 361, 654, 366), (92, 366, 656, 364), (93, 367, 659, 368), (93, 368, 657, 364), (93, 364, 656, 369), (93, 369, 658, 367), (94, 338, 636, 370), (94, 370, 659, 367), (94, 367, 658, 371), (94, 371, 637, 338), (95, 372, 600, 265), (95, 265, 604, 373), (95, 373, 638, 339), (95, 339, 637, 372), (96, 550, 767, 557), (96, 557, 683, 407), (96, 407, 672, 554), (96, 554, 744, 550), (97, 545, 763, 572), (97, 572, 681, 405), (97, 405, 682, 574), (97, 574, 765, 545), (98, 536, 757, 566), (98, 566, 678, 402), (98, 402, 679, 568), (98, 568, 759, 536), (99, 506, 661, 192), (99, 192, 660, 504), (99, 504, 709, 450), (99, 450, 711, 506), (100, 527, 751, 560), (100, 560, 675, 399), (100, 399, 676, 562), (100, 562, 753, 527), (101, 548, 765, 574), (101, 574, 682, 406), (101, 406, 683, 557), (101, 557, 767, 548), (102, 539, 759, 568), (102, 568, 679, 403), (102, 403, 680, 570), (102, 570, 761, 539), (103, 530, 753, 562), (103, 562, 676, 400), (103, 400, 677, 564), (103, 564, 755, 530), (104, 542, 761, 570), (104, 570, 680, 404), (104, 404, 681, 572), (104, 572, 763, 542), (105, 533, 755, 564), (105, 564, 677, 401), (105, 401, 678, 566), (105, 566, 757, 533), (106, 511, 666, 197), (106, 197, 665, 510), (106, 510, 723, 475), (106, 475, 726, 511), (107, 508, 663, 194), (107, 194, 662, 507), (107, 507, 714, 460), (107, 460, 717, 508), (108, 515, 670, 201), (108, 201, 669, 514), (108, 514, 735, 495), (108, 495, 738, 515), (109, 512, 667, 198), (109, 198, 666, 511), (109, 511, 726, 480), (109, 480, 729, 512), (110, 509, 664, 195), (110, 195, 663, 508), (110, 508, 717, 465), (110, 465, 720, 509), (111, 505, 671, 202), (111, 202, 670, 515), (111, 515, 738, 500), (111, 500, 741, 505), (112, 504, 660, 203), (112, 203, 671, 505), (112, 505, 741, 503), (112, 503, 709, 504), (113, 513, 668, 199), (113, 199, 667, 512), (113, 512, 729, 485), (113, 485, 732, 513), (114, 510, 665, 196), (114, 196, 664, 509), (114, 509, 720, 470), (114, 470, 723, 510), (115, 524, 749, 558), (115, 558, 674, 398), (115, 398, 675, 560), (115, 560, 751, 524), (116, 507, 662, 193), (116, 193, 661, 506), (116, 506, 711, 455), (116, 455, 714, 507), (117, 514, 669, 200), (117, 200, 668, 513), (117, 513, 732, 490), (117, 490, 735, 514), (118, 487, 733, 571), (118, 571, 760, 543), (118, 543, 762, 573), (118, 573, 736, 487), (119, 472, 724, 565), (119, 565, 754, 534), (119, 534, 756, 567), (119, 567, 727, 472), (120, 457, 715, 559), (120, 559, 748, 525), (120, 525, 750, 561), (120, 561, 718, 457), (121, 492, 736, 573), (121, 573, 762, 546), (121, 546, 764, 575), (121, 575, 739, 492), (122, 477, 727, 567), (122, 567, 756, 537), (122, 537, 758, 569), (122, 569, 730, 477), (123, 462, 718, 561), (123, 561, 750, 528), (123, 528, 752, 563), (123, 563, 721, 462), (124, 497, 739, 575), (124, 575, 764, 549), (124, 549, 766, 556), (124, 556, 742, 497), (125, 501, 742, 556), (125, 556, 766, 551), (125, 551, 745, 552), (125, 552, 708, 501), (126, 482, 730, 569), (126, 569, 758, 540), (126, 540, 760, 571), (126, 571, 733, 482), (127, 467, 721, 563), (127, 563, 752, 531), (127, 531, 754, 565), (127, 565, 724, 467), (128, 521, 747, 555), (128, 555, 673, 397), (128, 397, 674, 558), (128, 558, 749, 521), (129, 452, 712, 553), (129, 553, 746, 522), (129, 522, 748, 559), (129, 559, 715, 452), (130, 397, 673, 420), (130, 420, 685, 409), (130, 409, 686, 421), (130, 421, 674, 397), (131, 404, 680, 422), (131, 422, 692, 416), (131, 416, 693, 423), (131, 423, 681, 404), (132, 401, 677, 424), (132, 424, 689, 413), (132, 413, 690, 425), (132, 425, 678, 401), (133, 398, 674, 421), (133, 421, 686, 410), (133, 410, 687, 426), (133, 426, 675, 398), (134, 405, 681, 423), (134, 423, 693, 417), (134, 417, 694, 427), (134, 427, 682, 405), (135, 402, 678, 425), (135, 425, 690, 414), (135, 414, 691, 428), (135, 428, 679, 402), (136, 399, 675, 426), (136, 426, 687, 411), (136, 411, 688, 429), (136, 429, 676, 399), (137, 406, 682, 427), (137, 427, 694, 418), (137, 418, 695, 430), (137, 430, 683, 406), (138, 396, 672, 431), (138, 431, 684, 408), (138, 408, 685, 420), (138, 420, 673, 396), (139, 403, 679, 428), (139, 428, 691, 415), (139, 415, 692, 422), (139, 422, 680, 403), (140, 400, 676, 429), (140, 429, 688, 412), (140, 412, 689, 424), (140, 424, 677, 400), (141, 407, 683, 430), (141, 430, 695, 419), (141, 419, 684, 431), (141, 431, 672, 407), (142, 419, 695, 432), (142, 432, 707, 251), (142, 251, 696, 433), (142, 433, 684, 419), (143, 409, 685, 434), (143, 434, 697, 241), (143, 241, 698, 435), (143, 435, 686, 409), (144, 416, 692, 436), (144, 436, 704, 248), (144, 248, 705, 437), (144, 437, 693, 416), (145, 413, 689, 438), (145, 438, 701, 245), (145, 245, 702, 439), (145, 439, 690, 413), (146, 410, 686, 435), (146, 435, 698, 242), (146, 242, 699, 440), (146, 440, 687, 410), (147, 417, 693, 437), (147, 437, 705, 249), (147, 249, 706, 441), (147, 441, 694, 417), (148, 414, 690, 439), (148, 439, 702, 246), (148, 246, 703, 442), (148, 442, 691, 414), (149, 411, 687, 440), (149, 440, 699, 243), (149, 243, 700, 443), (149, 443, 688, 411), (150, 418, 694, 441), (150, 441, 706, 250), (150, 250, 707, 432), (150, 432, 695, 418), (151, 408, 684, 433), (151, 433, 696, 240), (151, 240, 697, 434), (151, 434, 685, 408), (152, 415, 691, 442), (152, 442, 703, 247), (152, 247, 704, 436), (152, 436, 692, 415), (153, 412, 688, 443), (153, 443, 700, 244), (153, 244, 701, 438), (153, 438, 689, 412), (154, 445, 712, 444), (154, 444, 713, 447), (154, 447, 710, 446), (154, 446, 708, 445), (155, 447, 713, 448), (155, 448, 711, 450), (155, 450, 709, 449), (155, 449, 710, 447), (156, 452, 715, 451), (156, 451, 716, 453), (156, 453, 713, 444), (156, 444, 712, 452), (157, 453, 716, 454), (157, 454, 714, 455), (157, 455, 711, 448), (157, 448, 713, 453), (158, 457, 718, 456), (158, 456, 719, 458), (158, 458, 716, 451), (158, 451, 715, 457), (159, 458, 719, 459), (159, 459, 717, 460), (159, 460, 714, 454), (159, 454, 716, 458), (160, 462, 721, 461), (160, 461, 722, 463), (160, 463, 719, 456), (160, 456, 718, 462), (161, 463, 722, 464), (161, 464, 720, 465), (161, 465, 717, 459), (161, 459, 719, 463), (162, 467, 724, 466), (162, 466, 725, 468), (162, 468, 722, 461), (162, 461, 721, 467), (163, 468, 725, 469), (163, 469, 723, 470), (163, 470, 720, 464), (163, 464, 722, 468), (164, 472, 727, 471), (164, 471, 728, 473), (164, 473, 725, 466), (164, 466, 724, 472), (165, 473, 728, 474), (165, 474, 726, 475), (165, 475, 723, 469), (165, 469, 725, 473), (166, 477, 730, 476), (166, 476, 731, 478), (166, 478, 728, 471), (166, 471, 727, 477), (167, 478, 731, 479), (167, 479, 729, 480), (167, 480, 726, 474), (167, 474, 728, 478), (168, 482, 733, 481), (168, 481, 734, 483), (168, 483, 731, 476), (168, 476, 730, 482), (169, 483, 734, 484), (169, 484, 732, 485), (169, 485, 729, 479), (169, 479, 731, 483), (170, 487, 736, 486), (170, 486, 737, 488), (170, 488, 734, 481), (170, 481, 733, 487), (171, 488, 737, 489), (171, 489, 735, 490), (171, 490, 732, 484), (171, 484, 734, 488), (172, 492, 739, 491), (172, 491, 740, 493), (172, 493, 737, 486), (172, 486, 736, 492), (173, 493, 740, 494), (173, 494, 738, 495), (173, 495, 735, 489), (173, 489, 737, 493), (174, 497, 742, 496), (174, 496, 743, 498), (174, 498, 740, 491), (174, 491, 739, 497), (175, 498, 743, 499), (175, 499, 741, 500), (175, 500, 738, 494), (175, 494, 740, 498), (176, 501, 708, 446), (176, 446, 710, 502), (176, 502, 743, 496), (176, 496, 742, 501), (177, 502, 710, 449), (177, 449, 709, 503), (177, 503, 741, 499), (177, 499, 743, 502), (178, 517, 744, 554), (178, 554, 672, 396), (178, 396, 673, 555), (178, 555, 747, 517), (179, 517, 747, 516), (179, 516, 746, 519), (179, 519, 745, 518), (179, 518, 744, 517), (180, 521, 749, 520), (180, 520, 748, 522), (180, 522, 746, 516), (180, 516, 747, 521), (181, 524, 751, 523), (181, 523, 750, 525), (181, 525, 748, 520), (181, 520, 749, 524), (182, 527, 753, 526), (182, 526, 752, 528), (182, 528, 750, 523), (182, 523, 751, 527), (183, 530, 755, 529), (183, 529, 754, 531), (183, 531, 752, 526), (183, 526, 753, 530), (184, 533, 757, 532), (184, 532, 756, 534), (184, 534, 754, 529), (184, 529, 755, 533), (185, 536, 759, 535), (185, 535, 758, 537), (185, 537, 756, 532), (185, 532, 757, 536), (186, 539, 761, 538), (186, 538, 760, 540), (186, 540, 758, 535), (186, 535, 759, 539), (187, 542, 763, 541), (187, 541, 762, 543), (187, 543, 760, 538), (187, 538, 761, 542), (188, 545, 765, 544), (188, 544, 764, 546), (188, 546, 762, 541), (188, 541, 763, 545), (189, 548, 767, 547), (189, 547, 766, 549), (189, 549, 764, 544), (189, 544, 765, 548), (190, 550, 744, 518), (190, 518, 745, 551), (190, 551, 766, 547), (190, 547, 767, 550), (191, 445, 708, 552), (191, 552, 745, 519), (191, 519, 746, 553), (191, 553, 712, 445)])
me_circle_002.polygons.foreach_set('use_smooth', [True] * 768)
_uv = me_circle_002.uv_layers.new(name='UVMap')
_uv.uv.foreach_set('vector', [0.2328, 0.4003, 0.2446, 0.3999, 0.2456, 0.4581, 0.2338, 0.4588, 0.2328, 0.4003, 0.2338, 0.4588, 0.2219, 0.4594, 0.2209, 0.4006, 0.2328, 0.4003, 0.2209, 0.4006, 0.2203, 0.3467, 0.2322, 0.3467, 0.2328, 0.4003, 0.2322, 0.3467, 0.244, 0.3468, 0.2446, 0.3999, 0.2792, 0.3989, 0.2905, 0.3987, 0.2916, 0.4542, 0.2803, 0.4553, 0.2792, 0.3989, 0.2803, 0.4553, 0.2689, 0.4564, 0.2678, 0.3993, 0.2792, 0.3989, 0.2678, 0.3993, 0.2674, 0.347, 0.279, 0.3473, 0.2792, 0.3989, 0.279, 0.3473, 0.2903, 0.3478, 0.2905, 0.3987, 0.06712, 0.4032, 0.07864, 0.403, 0.07972, 0.4606, 0.06845, 0.4603, 0.06712, 0.4032, 0.06845, 0.4603, 0.05737, 0.4598, 0.05571, 0.4036, 0.06712, 0.4032, 0.05571, 0.4036, 0.05324, 0.3517, 0.06508, 0.3506, 0.06712, 0.4032, 0.06508, 0.3506, 0.07697, 0.3498, 0.07864, 0.403, 0.2188, 0.8438, 0.2196, 0.9998, 0.205, 0.9998, 0.2045, 0.8439, 0.2188, 0.8438, 0.2045, 0.8439, 0.2038, 0.7126, 0.2178, 0.7124, 0.2188, 0.8438, 0.2178, 0.7124, 0.2318, 0.7121, 0.2332, 0.8436, 0.2188, 0.8438, 0.2332, 0.8436, 0.2343, 0.9997, 0.2196, 0.9998, 0.1374, 0.4022, 0.1493, 0.402, 0.1501, 0.4613, 0.1381, 0.4614, 0.1374, 0.4022, 0.1381, 0.4614, 0.1263, 0.4614, 0.1255, 0.4023, 0.1374, 0.4022, 0.1255, 0.4023, 0.1246, 0.3481, 0.1365, 0.3479, 0.1374, 0.4022, 0.1365, 0.3479, 0.1485, 0.3476, 0.1493, 0.402, 0.2563, 0.3996, 0.2678, 0.3993, 0.2689, 0.4564, 0.2573, 0.4573, 0.2563, 0.3996, 0.2573, 0.4573, 0.2456, 0.4581, 0.2446, 0.3999, 0.2563, 0.3996, 0.2446, 0.3999, 0.244, 0.3468, 0.2558, 0.3468, 0.2563, 0.3996, 0.2558, 0.3468, 0.2674, 0.347, 0.2678, 0.3993, 0.04447, 0.4043, 0.05571, 0.4036, 0.05737, 0.4598, 0.0465, 0.4593, 0.04447, 0.4043, 0.0465, 0.4593, 0.03572, 0.4588, 0.0333, 0.4051, 0.04447, 0.4043, 0.0333, 0.4051, 0.02985, 0.3551, 0.04152, 0.3533, 0.04447, 0.4043, 0.04152, 0.3533, 0.05324, 0.3517, 0.05571, 0.4036, 0.1137, 0.4025, 0.1255, 0.4023, 0.1263, 0.4614, 0.1145, 0.4613, 0.1137, 0.4025, 0.1145, 0.4613, 0.1028, 0.4612, 0.1019, 0.4026, 0.1137, 0.4025, 0.1019, 0.4026, 0.1007, 0.3488, 0.1126, 0.3485, 0.1137, 0.4025, 0.1126, 0.3485, 0.1246, 0.3481, 0.1255, 0.4023, 0.3015, 0.3987, 0.3124, 0.3988, 0.3139, 0.4517, 0.3028, 0.453, 0.3015, 0.3987, 0.3028, 0.453, 0.2916, 0.4542, 0.2905, 0.3987, 0.3015, 0.3987, 0.2905, 0.3987, 0.2903, 0.3478, 0.3014, 0.3488, 0.3015, 0.3987, 0.3014, 0.3488, 0.3124, 0.3501, 0.3124, 0.3988, 0.09025, 0.4028, 0.1019, 0.4026, 0.1028, 0.4612, 0.09116, 0.4609, 0.09025, 0.4028, 0.09116, 0.4609, 0.07972, 0.4606, 0.07864, 0.403, 0.09025, 0.4028, 0.07864, 0.403, 0.07697, 0.3498, 0.08885, 0.3493, 0.09025, 0.4028, 0.08885, 0.3493, 0.1007, 0.3488, 0.1019, 0.4026, 0.07551, 0.8427, 0.07332, 0.999, 0.05868, 0.9988, 0.06111, 0.8423, 0.07551, 0.8427, 0.06111, 0.8423, 0.06384, 0.7104, 0.07795, 0.711, 0.07551, 0.8427, 0.07795, 0.711, 0.09201, 0.7115, 0.08989, 0.843, 0.07551, 0.8427, 0.08989, 0.843, 0.08795, 0.9992, 0.07332, 0.999, 0.1615, 0.8439, 0.1611, 0.9998, 0.1465, 0.9997, 0.1472, 0.8439, 0.1615, 0.8439, 0.1472, 0.8439, 0.148, 0.7127, 0.1619, 0.7128, 0.1615, 0.8439, 0.1619, 0.7128, 0.1759, 0.7128, 0.1759, 0.844, 0.1615, 0.8439, 0.1759, 0.844, 0.1757, 0.9998, 0.1611, 0.9998, 0.3052, 0.8421, 0.3075, 0.999, 0.2929, 0.9992, 0.2908, 0.8425, 0.3052, 0.8421, 0.2908, 0.8425, 0.2883, 0.7103, 0.3025, 0.7096, 0.3052, 0.8421, 0.3025, 0.7096, 0.3168, 0.7089, 0.3197, 0.8417, 0.3052, 0.8421, 0.3197, 0.8417, 0.3222, 0.9988, 0.3075, 0.999, 0.04667, 0.8419, 0.04404, 0.9986, 0.0294, 0.9983, 0.03221, 0.8415, 0.04667, 0.8419, 0.03221, 0.8415, 0.03546, 0.709, 0.04968, 0.7097, 0.04667, 0.8419, 0.04968, 0.7097, 0.06384, 0.7104, 0.06111, 0.8423, 0.04667, 0.8419, 0.06111, 0.8423, 0.05868, 0.9988, 0.04404, 0.9986, 0.1329, 0.8437, 0.1318, 0.9996, 0.1172, 0.9995, 0.1186, 0.8436, 0.1329, 0.8437, 0.1186, 0.8436, 0.12, 0.7122, 0.134, 0.7125, 0.1329, 0.8437, 0.134, 0.7125, 0.148, 0.7127, 0.1472, 0.8439, 0.1329, 0.8437, 0.1472, 0.8439, 0.1465, 0.9997, 0.1318, 0.9996, 0.2763, 0.8428, 0.2782, 0.9993, 0.2636, 0.9995, 0.2619, 0.8431, 0.2763, 0.8428, 0.2619, 0.8431, 0.26, 0.7113, 0.2741, 0.7108, 0.2763, 0.8428, 0.2741, 0.7108, 0.2883, 0.7103, 0.2908, 0.8425, 0.2763, 0.8428, 0.2908, 0.8425, 0.2929, 0.9992, 0.2782, 0.9993, 0.2475, 0.8434, 0.2489, 0.9996, 0.2343, 0.9997, 0.2332, 0.8436, 0.2475, 0.8434, 0.2332, 0.8436, 0.2318, 0.7121, 0.2459, 0.7118, 0.2475, 0.8434, 0.2459, 0.7118, 0.26, 0.7113, 0.2619, 0.8431, 0.2475, 0.8434, 0.2619, 0.8431, 0.2636, 0.9995, 0.2489, 0.9996, 0.01771, 0.841, 0.01476, 0.9981, 0.0001185, 0.9978, 0.003186, 0.8405, 0.01771, 0.841, 0.003186, 0.8405, 0.006793, 0.7073, 0.02115, 0.7082, 0.01771, 0.841, 0.02115, 0.7082, 0.03546, 0.709, 0.03221, 0.8415, 0.01771, 0.841, 0.03221, 0.8415, 0.0294, 0.9983, 0.01476, 0.9981, 0.1042, 0.8433, 0.1026, 0.9994, 0.08795, 0.9992, 0.08989, 0.843, 0.1042, 0.8433, 0.08989, 0.843, 0.09201, 0.7115, 0.106, 0.7119, 0.1042, 0.8433, 0.106, 0.7119, 0.12, 0.7122, 0.1186, 0.8436, 0.1042, 0.8433, 0.1186, 0.8436, 0.1172, 0.9995, 0.1026, 0.9994, 0.1613, 0.4018, 0.1732, 0.4016, 0.174, 0.461, 0.162, 0.4612, 0.1613, 0.4018, 0.162, 0.4612, 0.1501, 0.4613, 0.1493, 0.402, 0.1613, 0.4018, 0.1493, 0.402, 0.1485, 0.3476, 0.1605, 0.3474, 0.1613, 0.4018, 0.1605, 0.3474, 0.1724, 0.3472, 0.1732, 0.4016, 0.1902, 0.844, 0.1904, 0.9998, 0.1757, 0.9998, 0.1759, 0.844, 0.1902, 0.844, 0.1759, 0.844, 0.1759, 0.7128, 0.1898, 0.7127, 0.1902, 0.844, 0.1898, 0.7127, 0.2038, 0.7126, 0.2045, 0.8439, 0.1902, 0.844, 0.2045, 0.8439, 0.205, 0.9998, 0.1904, 0.9998, 0.3342, 0.8412, 0.3368, 0.9986, 0.3222, 0.9988, 0.3197, 0.8417, 0.3342, 0.8412, 0.3197, 0.8417, 0.3168, 0.7089, 0.3312, 0.7082, 0.3342, 0.8412, 0.3312, 0.7082, 0.3455, 0.7074, 0.3487, 0.8408, 0.3342, 0.8412, 0.3487, 0.8408, 0.3515, 0.9983, 0.3368, 0.9986, 0.3114, 0.5099, 0.3239, 0.5063, 0.3268, 0.5154, 0.3137, 0.5189, 0.3114, 0.5099, 0.3137, 0.5189, 0.3007, 0.522, 0.2989, 0.5131, 0.3114, 0.5099, 0.2989, 0.5131, 0.2973, 0.5048, 0.3093, 0.5018, 0.3114, 0.5099, 0.3093, 0.5018, 0.3212, 0.4985, 0.3239, 0.5063, 0.08791, 0.5211, 0.1001, 0.522, 0.09947, 0.5304, 0.08716, 0.5295, 0.08791, 0.5211, 0.08716, 0.5295, 0.07496, 0.5284, 0.07591, 0.52, 0.08791, 0.5211, 0.07591, 0.52, 0.07684, 0.5118, 0.0887, 0.5128, 0.08791, 0.5211, 0.0887, 0.5128, 0.1007, 0.5136, 0.1001, 0.522, 0.1617, 0.5236, 0.1742, 0.5235, 0.1743, 0.5321, 0.1617, 0.5322, 0.1617, 0.5236, 0.1617, 0.5322, 0.1492, 0.5321, 0.1493, 0.5236, 0.1617, 0.5236, 0.1493, 0.5236, 0.1496, 0.515, 0.1619, 0.515, 0.1617, 0.5236, 0.1619, 0.515, 0.1743, 0.5148, 0.1742, 0.5235, 0.2864, 0.5155, 0.2989, 0.5131, 0.3007, 0.522, 0.2878, 0.5243, 0.2864, 0.5155, 0.2878, 0.5243, 0.2751, 0.526, 0.2739, 0.5173, 0.2864, 0.5155, 0.2739, 0.5173, 0.2729, 0.5087, 0.2852, 0.507, 0.2864, 0.5155, 0.2852, 0.507, 0.2973, 0.5048, 0.2989, 0.5131, 0.06409, 0.5186, 0.07591, 0.52, 0.07496, 0.5284, 0.06289, 0.5269, 0.06409, 0.5186, 0.06289, 0.5269, 0.05096, 0.5249, 0.05253, 0.5166, 0.06409, 0.5186, 0.05253, 0.5166, 0.05384, 0.509, 0.06518, 0.5106, 0.06409, 0.5186, 0.06518, 0.5106, 0.07684, 0.5118, 0.07591, 0.52, 0.1369, 0.5234, 0.1493, 0.5236, 0.1492, 0.5321, 0.1367, 0.532, 0.1369, 0.5234, 0.1367, 0.532, 0.1243, 0.5316, 0.1246, 0.5231, 0.1369, 0.5234, 0.1246, 0.5231, 0.125, 0.5146, 0.1373, 0.5148, 0.1369, 0.5234, 0.1373, 0.5148, 0.1496, 0.515, 0.1493, 0.5236, 0.2614, 0.5188, 0.2739, 0.5173, 0.2751, 0.526, 0.2624, 0.5275, 0.2614, 0.5188, 0.2624, 0.5275, 0.2498, 0.5286, 0.249, 0.5199, 0.2614, 0.5188, 0.249, 0.5199, 0.2484, 0.5113, 0.2607, 0.5102, 0.2614, 0.5188, 0.2607, 0.5102, 0.2729, 0.5087, 0.2739, 0.5173, 0.2365, 0.5209, 0.249, 0.5199, 0.2498, 0.5286, 0.2372, 0.5296, 0.2365, 0.5209, 0.2372, 0.5296, 0.2246, 0.5304, 0.2241, 0.5217, 0.2365, 0.5209, 0.2241, 0.5217, 0.2237, 0.5131, 0.2361, 0.5123, 0.2365, 0.5209, 0.2361, 0.5123, 0.2484, 0.5113, 0.249, 0.5199, 0.04129, 0.514, 0.05253, 0.5166, 0.05096, 0.5249, 0.03916, 0.5222, 0.04129, 0.514, 0.03916, 0.5222, 0.02743, 0.5191, 0.03021, 0.511, 0.04129, 0.514, 0.03021, 0.511, 0.0322, 0.5042, 0.04292, 0.5067, 0.04129, 0.514, 0.04292, 0.5067, 0.05384, 0.509, 0.05253, 0.5166, 0.1123, 0.5226, 0.1246, 0.5231, 0.1243, 0.5316, 0.1118, 0.5311, 0.1123, 0.5226, 0.1118, 0.5311, 0.09947, 0.5304, 0.1001, 0.522, 0.1123, 0.5226, 0.1001, 0.522, 0.1007, 0.5136, 0.1128, 0.5141, 0.1123, 0.5226, 0.1128, 0.5141, 0.125, 0.5146, 0.1246, 0.5231, 0.1852, 0.4014, 0.1971, 0.4011, 0.198, 0.4603, 0.186, 0.4607, 0.1852, 0.4014, 0.186, 0.4607, 0.174, 0.461, 0.1732, 0.4016, 0.1852, 0.4014, 0.1732, 0.4016, 0.1724, 0.3472, 0.1844, 0.347, 0.1852, 0.4014, 0.1844, 0.347, 0.1964, 0.3469, 0.1971, 0.4011, 0.1866, 0.5233, 0.1991, 0.5229, 0.1994, 0.5315, 0.1868, 0.5319, 0.1866, 0.5233, 0.1868, 0.5319, 0.1743, 0.5321, 0.1742, 0.5235, 0.1866, 0.5233, 0.1742, 0.5235, 0.1743, 0.5148, 0.1866, 0.5146, 0.1866, 0.5233, 0.1866, 0.5146, 0.199, 0.5142, 0.1991, 0.5229, 0.1842, 0.3266, 0.1962, 0.3265, 0.1964, 0.3469, 0.1844, 0.347, 0.1842, 0.3266, 0.1844, 0.347, 0.1724, 0.3472, 0.1722, 0.3267, 0.1842, 0.3266, 0.1722, 0.3267, 0.1716, 0.2837, 0.1839, 0.2835, 0.1842, 0.3266, 0.1839, 0.2835, 0.1961, 0.2835, 0.1962, 0.3265, 0.302, 0.3302, 0.3134, 0.3319, 0.3124, 0.3501, 0.3014, 0.3488, 0.302, 0.3302, 0.3014, 0.3488, 0.2903, 0.3478, 0.2906, 0.3287, 0.302, 0.3302, 0.2906, 0.3287, 0.2928, 0.2859, 0.3047, 0.2874, 0.302, 0.3302, 0.3047, 0.2874, 0.3167, 0.2891, 0.3134, 0.3319, 0.08829, 0.3291, 0.1003, 0.3285, 0.1007, 0.3488, 0.08885, 0.3493, 0.08829, 0.3291, 0.08885, 0.3493, 0.07697, 0.3498, 0.07628, 0.3297, 0.08829, 0.3291, 0.07628, 0.3297, 0.07373, 0.2868, 0.086, 0.2861, 0.08829, 0.3291, 0.086, 0.2861, 0.09823, 0.2856, 0.1003, 0.3285, 0.1602, 0.3269, 0.1722, 0.3267, 0.1724, 0.3472, 0.1605, 0.3474, 0.1602, 0.3269, 0.1605, 0.3474, 0.1485, 0.3476, 0.1482, 0.3271, 0.1602, 0.3269, 0.1482, 0.3271, 0.1471, 0.2841, 0.1594, 0.2839, 0.1602, 0.3269, 0.1594, 0.2839, 0.1716, 0.2837, 0.1722, 0.3267, 0.2791, 0.3278, 0.2906, 0.3287, 0.2903, 0.3478, 0.279, 0.3473, 0.2791, 0.3278, 0.279, 0.3473, 0.2674, 0.347, 0.2675, 0.3273, 0.2791, 0.3278, 0.2675, 0.3273, 0.2689, 0.2844, 0.2809, 0.285, 0.2791, 0.3278, 0.2809, 0.285, 0.2928, 0.2859, 0.2906, 0.3287, 0.06421, 0.3306, 0.07628, 0.3297, 0.07697, 0.3498, 0.06508, 0.3506, 0.06421, 0.3306, 0.06508, 0.3506, 0.05324, 0.3517, 0.05208, 0.3319, 0.06421, 0.3306, 0.05208, 0.3319, 0.04895, 0.2888, 0.06138, 0.2876, 0.06421, 0.3306, 0.06138, 0.2876, 0.07373, 0.2868, 0.07628, 0.3297, 0.1362, 0.3274, 0.1482, 0.3271, 0.1485, 0.3476, 0.1365, 0.3479, 0.1362, 0.3274, 0.1365, 0.3479, 0.1246, 0.3481, 0.1242, 0.3277, 0.1362, 0.3274, 0.1242, 0.3277, 0.1227, 0.2847, 0.1349, 0.2844, 0.1362, 0.3274, 0.1349, 0.2844, 0.1471, 0.2841, 0.1482, 0.3271, 0.2558, 0.3269, 0.2675, 0.3273, 0.2674, 0.347, 0.2558, 0.3468, 0.2558, 0.3269, 0.2558, 0.3468, 0.244, 0.3468, 0.2439, 0.3267, 0.2558, 0.3269, 0.2439, 0.3267, 0.2448, 0.2838, 0.2569, 0.284, 0.2558, 0.3269, 0.2569, 0.284, 0.2689, 0.2844, 0.2675, 0.3273, 0.2082, 0.3264, 0.2201, 0.3265, 0.2203, 0.3467, 0.2083, 0.3468, 0.2082, 0.3264, 0.2083, 0.3468, 0.1964, 0.3469, 0.1962, 0.3265, 0.2082, 0.3264, 0.1962, 0.3265, 0.1961, 0.2835, 0.2083, 0.2834, 0.2082, 0.3264, 0.2083, 0.2834, 0.2205, 0.2835, 0.2201, 0.3265, 0.03994, 0.3338, 0.05208, 0.3319, 0.05324, 0.3517, 0.04152, 0.3533, 0.03994, 0.3338, 0.04152, 0.3533, 0.02985, 0.3551, 0.02778, 0.3361, 0.03994, 0.3338, 0.02778, 0.3361, 0.02393, 0.2928, 0.03646, 0.2906, 0.03994, 0.3338, 0.03646, 0.2906, 0.04895, 0.2888, 0.05208, 0.3319, 0.1122, 0.3281, 0.1242, 0.3277, 0.1246, 0.3481, 0.1126, 0.3485, 0.1122, 0.3281, 0.1126, 0.3485, 0.1007, 0.3488, 0.1003, 0.3285, 0.1122, 0.3281, 0.1003, 0.3285, 0.09823, 0.2856, 0.1105, 0.2851, 0.1122, 0.3281, 0.1105, 0.2851, 0.1227, 0.2847, 0.1242, 0.3277, 0.232, 0.3265, 0.2439, 0.3267, 0.244, 0.3468, 0.2322, 0.3467, 0.232, 0.3265, 0.2322, 0.3467, 0.2203, 0.3467, 0.2201, 0.3265, 0.232, 0.3265, 0.2201, 0.3265, 0.2205, 0.2835, 0.2327, 0.2836, 0.232, 0.3265, 0.2327, 0.2836, 0.2448, 0.2838, 0.2439, 0.3267, 0.2342, 0.1617, 0.247, 0.162, 0.2448, 0.2838, 0.2327, 0.2836, 0.2342, 0.1617, 0.2327, 0.2836, 0.2205, 0.2835, 0.2213, 0.1616, 0.2342, 0.1617, 0.2213, 0.1616, 0.2223, 0.000288, 0.2361, 0.0004678, 0.2342, 0.1617, 0.2361, 0.0004678, 0.2499, 0.0007243, 0.247, 0.162, 0.1826, 0.1616, 0.1955, 0.1615, 0.1961, 0.2835, 0.1839, 0.2835, 0.1826, 0.1616, 0.1839, 0.2835, 0.1716, 0.2837, 0.1697, 0.1617, 0.1826, 0.1616, 0.1697, 0.1617, 0.1672, 0.0003245, 0.181, 0.0002029, 0.1826, 0.1616, 0.181, 0.0002029, 0.1948, 0.0001561, 0.1955, 0.1615, 0.3109, 0.1651, 0.3237, 0.1664, 0.3167, 0.2891, 0.3047, 0.2874, 0.3109, 0.1651, 0.3047, 0.2874, 0.2928, 0.2859, 0.2981, 0.164, 0.3109, 0.1651, 0.2981, 0.164, 0.305, 0.002525, 0.3188, 0.003168, 0.3109, 0.1651, 0.3188, 0.003168, 0.3326, 0.00385, 0.3237, 0.1664, 0.0794, 0.1644, 0.0923, 0.1638, 0.09823, 0.2856, 0.086, 0.2861, 0.0794, 0.1644, 0.086, 0.2861, 0.07373, 0.2868, 0.06647, 0.1651, 0.0794, 0.1644, 0.06647, 0.1651, 0.05685, 0.00397, 0.07064, 0.003255, 0.0794, 0.1644, 0.07064, 0.003255, 0.08443, 0.002613, 0.0923, 0.1638, 0.1568, 0.1619, 0.1697, 0.1617, 0.1716, 0.2837, 0.1594, 0.2839, 0.1568, 0.1619, 0.1594, 0.2839, 0.1471, 0.2841, 0.1439, 0.1622, 0.1568, 0.1619, 0.1439, 0.1622, 0.1396, 0.0007907, 0.1534, 0.0005205, 0.1568, 0.1619, 0.1534, 0.0005205, 0.1672, 0.0003245, 0.1697, 0.1617, 0.2854, 0.1632, 0.2981, 0.164, 0.2928, 0.2859, 0.2809, 0.285, 0.2854, 0.1632, 0.2809, 0.285, 0.2689, 0.2844, 0.2726, 0.1627, 0.2854, 0.1632, 0.2726, 0.1627, 0.2775, 0.001469, 0.2912, 0.001959, 0.2854, 0.1632, 0.2912, 0.001959, 0.305, 0.002525, 0.2981, 0.164, 0.05349, 0.1659, 0.06647, 0.1651, 0.07373, 0.2868, 0.06138, 0.2876, 0.05349, 0.1659, 0.06138, 0.2876, 0.04895, 0.2888, 0.04057, 0.1669, 0.05349, 0.1659, 0.04057, 0.1669, 0.02955, 0.005595, 0.04307, 0.004761, 0.05349, 0.1659, 0.04307, 0.004761, 0.05685, 0.00397, 0.06647, 0.1651, 0.131, 0.1625, 0.1439, 0.1622, 0.1471, 0.2841, 0.1349, 0.2844, 0.131, 0.1625, 0.1349, 0.2844, 0.1227, 0.2847, 0.1181, 0.1629, 0.131, 0.1625, 0.1181, 0.1629, 0.112, 0.001554, 0.1258, 0.001135, 0.131, 0.1625, 0.1258, 0.001135, 0.1396, 0.0007907, 0.1439, 0.1622, 0.2598, 0.1623, 0.2726, 0.1627, 0.2689, 0.2844, 0.2569, 0.284, 0.2598, 0.1623, 0.2569, 0.284, 0.2448, 0.2838, 0.247, 0.162, 0.2598, 0.1623, 0.247, 0.162, 0.2499, 0.0007243, 0.2637, 0.001058, 0.2598, 0.1623, 0.2637, 0.001058, 0.2775, 0.001469, 0.2726, 0.1627, 0.2084, 0.1615, 0.2213, 0.1616, 0.2205, 0.2835, 0.2083, 0.2834, 0.2084, 0.1615, 0.2083, 0.2834, 0.1961, 0.2835, 0.1955, 0.1615, 0.2084, 0.1615, 0.1955, 0.1615, 0.1948, 0.0001561, 0.2086, 0.0001843, 0.2084, 0.1615, 0.2086, 0.0001843, 0.2223, 0.000288, 0.2213, 0.1616, 0.0278, 0.1683, 0.04057, 0.1669, 0.04895, 0.2888, 0.03646, 0.2906, 0.0278, 0.1683, 0.03646, 0.2906, 0.02393, 0.2928, 0.01512, 0.1699, 0.0278, 0.1683, 0.01512, 0.1699, 0.003843, 0.0073, 0.01657, 0.006444, 0.0278, 0.1683, 0.01657, 0.006444, 0.02955, 0.005595, 0.04057, 0.1669, 0.1052, 0.1633, 0.1181, 0.1629, 0.1227, 0.2847, 0.1105, 0.2851, 0.1052, 0.1633, 0.1105, 0.2851, 0.09823, 0.2856, 0.0923, 0.1638, 0.1052, 0.1633, 0.0923, 0.1638, 0.08443, 0.002613, 0.09822, 0.002046, 0.1052, 0.1633, 0.09822, 0.002046, 0.112, 0.001554, 0.1181, 0.1629, 0.2131, 0.5495, 0.2003, 0.55, 0.1994, 0.5315, 0.212, 0.5311, 0.2131, 0.5495, 0.212, 0.5311, 0.2246, 0.5304, 0.226, 0.5489, 0.2131, 0.5495, 0.226, 0.5489, 0.2279, 0.5809, 0.2147, 0.5814, 0.2131, 0.5495, 0.2147, 0.5814, 0.2015, 0.5818, 0.2003, 0.55, 0.2163, 0.6303, 0.2028, 0.6306, 0.2015, 0.5818, 0.2147, 0.5814, 0.2163, 0.6303, 0.2147, 0.5814, 0.2279, 0.5809, 0.23, 0.6299, 0.2163, 0.6303, 0.23, 0.6299, 0.2318, 0.7121, 0.2178, 0.7124, 0.2163, 0.6303, 0.2178, 0.7124, 0.2038, 0.7126, 0.2028, 0.6306, 0.1875, 0.5503, 0.1747, 0.5505, 0.1743, 0.5321, 0.1868, 0.5319, 0.1875, 0.5503, 0.1868, 0.5319, 0.1994, 0.5315, 0.2003, 0.55, 0.1875, 0.5503, 0.2003, 0.55, 0.2015, 0.5818, 0.1884, 0.5821, 0.1875, 0.5503, 0.1884, 0.5821, 0.1753, 0.5822, 0.1747, 0.5505, 0.1892, 0.6308, 0.1757, 0.6309, 0.1753, 0.5822, 0.1884, 0.5821, 0.1892, 0.6308, 0.1884, 0.5821, 0.2015, 0.5818, 0.2028, 0.6306, 0.1892, 0.6308, 0.2028, 0.6306, 0.2038, 0.7126, 0.1898, 0.7127, 0.1892, 0.6308, 0.1898, 0.7127, 0.1759, 0.7128, 0.1757, 0.6309, 0.162, 0.5505, 0.1492, 0.5504, 0.1492, 0.5321, 0.1617, 0.5322, 0.162, 0.5505, 0.1617, 0.5322, 0.1743, 0.5321, 0.1747, 0.5505, 0.162, 0.5505, 0.1747, 0.5505, 0.1753, 0.5822, 0.1622, 0.5822, 0.162, 0.5505, 0.1622, 0.5822, 0.1491, 0.5821, 0.1492, 0.5504, 0.1622, 0.6309, 0.1486, 0.6308, 0.1491, 0.5821, 0.1622, 0.5822, 0.1622, 0.6309, 0.1622, 0.5822, 0.1753, 0.5822, 0.1757, 0.6309, 0.1622, 0.6309, 0.1757, 0.6309, 0.1759, 0.7128, 0.1619, 0.7128, 0.1622, 0.6309, 0.1619, 0.7128, 0.148, 0.7127, 0.1486, 0.6308, 0.1365, 0.5502, 0.1238, 0.5498, 0.1243, 0.5316, 0.1367, 0.532, 0.1365, 0.5502, 0.1367, 0.532, 0.1492, 0.5321, 0.1492, 0.5504, 0.1365, 0.5502, 0.1492, 0.5504, 0.1491, 0.5821, 0.136, 0.5818, 0.1365, 0.5502, 0.136, 0.5818, 0.123, 0.5814, 0.1238, 0.5498, 0.1351, 0.6306, 0.1216, 0.6302, 0.123, 0.5814, 0.136, 0.5818, 0.1351, 0.6306, 0.136, 0.5818, 0.1491, 0.5821, 0.1486, 0.6308, 0.1351, 0.6306, 0.1486, 0.6308, 0.148, 0.7127, 0.134, 0.7125, 0.1351, 0.6306, 0.134, 0.7125, 0.12, 0.7122, 0.1216, 0.6302, 0.1111, 0.5493, 0.09841, 0.5485, 0.09947, 0.5304, 0.1118, 0.5311, 0.1111, 0.5493, 0.1118, 0.5311, 0.1243, 0.5316, 0.1238, 0.5498, 0.1111, 0.5493, 0.1238, 0.5498, 0.123, 0.5814, 0.1099, 0.5809, 0.1111, 0.5493, 0.1099, 0.5809, 0.09678, 0.5802, 0.09841, 0.5485, 0.108, 0.6298, 0.09448, 0.6292, 0.09678, 0.5802, 0.1099, 0.5809, 0.108, 0.6298, 0.1099, 0.5809, 0.123, 0.5814, 0.1216, 0.6302, 0.108, 0.6298, 0.1216, 0.6302, 0.12, 0.7122, 0.106, 0.7119, 0.108, 0.6298, 0.106, 0.7119, 0.09201, 0.7115, 0.09448, 0.6292, 0.08576, 0.5476, 0.07313, 0.5464, 0.07496, 0.5284, 0.08716, 0.5295, 0.08576, 0.5476, 0.08716, 0.5295, 0.09947, 0.5304, 0.09841, 0.5485, 0.08576, 0.5476, 0.09841, 0.5485, 0.09678, 0.5802, 0.08366, 0.5793, 0.08576, 0.5476, 0.08366, 0.5793, 0.0705, 0.5782, 0.07313, 0.5464, 0.08086, 0.6285, 0.06719, 0.6276, 0.0705, 0.5782, 0.08366, 0.5793, 0.08086, 0.6285, 0.08366, 0.5793, 0.09678, 0.5802, 0.09448, 0.6292, 0.08086, 0.6285, 0.09448, 0.6292, 0.09201, 0.7115, 0.07795, 0.711, 0.08086, 0.6285, 0.07795, 0.711, 0.06384, 0.7104, 0.06719, 0.6276, 0.06053, 0.5449, 0.04792, 0.543, 0.05096, 0.5249, 0.06289, 0.5269, 0.06053, 0.5449, 0.06289, 0.5269, 0.07496, 0.5284, 0.07313, 0.5464, 0.06053, 0.5449, 0.07313, 0.5464, 0.0705, 0.5782, 0.05729, 0.5768, 0.06053, 0.5449, 0.05729, 0.5768, 0.04395, 0.5752, 0.04792, 0.543, 0.05345, 0.6266, 0.03959, 0.6254, 0.04395, 0.5752, 0.05729, 0.5768, 0.05345, 0.6266, 0.05729, 0.5768, 0.0705, 0.5782, 0.06719, 0.6276, 0.05345, 0.6266, 0.06719, 0.6276, 0.06384, 0.7104, 0.04968, 0.7097, 0.05345, 0.6266, 0.04968, 0.7097, 0.03546, 0.709, 0.03959, 0.6254, 0.03526, 0.5406, 0.02259, 0.5379, 0.02743, 0.5191, 0.03916, 0.5222, 0.03526, 0.5406, 0.03916, 0.5222, 0.05096, 0.5249, 0.04792, 0.543, 0.03526, 0.5406, 0.04792, 0.543, 0.04395, 0.5752, 0.03045, 0.5732, 0.03526, 0.5406, 0.03045, 0.5732, 0.01686, 0.5711, 0.02259, 0.5379, 0.02557, 0.624, 0.01148, 0.6225, 0.01686, 0.5711, 0.03045, 0.5732, 0.02557, 0.624, 0.03045, 0.5732, 0.04395, 0.5752, 0.03959, 0.6254, 0.02557, 0.624, 0.03959, 0.6254, 0.03546, 0.709, 0.02115, 0.7082, 0.02557, 0.624, 0.02115, 0.7082, 0.006793, 0.7073, 0.01148, 0.6225, 0.3179, 0.5385, 0.3044, 0.5411, 0.3007, 0.522, 0.3137, 0.5189, 0.3179, 0.5385, 0.3137, 0.5189, 0.3268, 0.5154, 0.3314, 0.5356, 0.3179, 0.5385, 0.3314, 0.5356, 0.3367, 0.5702, 0.3228, 0.5722, 0.3179, 0.5385, 0.3228, 0.5722, 0.3089, 0.5741, 0.3044, 0.5411, 0.3273, 0.6236, 0.3131, 0.6249, 0.3089, 0.5741, 0.3228, 0.5722, 0.3273, 0.6236, 0.3228, 0.5722, 0.3367, 0.5702, 0.3415, 0.6223, 0.3273, 0.6236, 0.3415, 0.6223, 0.3455, 0.7074, 0.3312, 0.7082, 0.3273, 0.6236, 0.3312, 0.7082, 0.3168, 0.7089, 0.3131, 0.6249, 0.2911, 0.5431, 0.2779, 0.5447, 0.2751, 0.526, 0.2878, 0.5243, 0.2911, 0.5431, 0.2878, 0.5243, 0.3007, 0.522, 0.3044, 0.5411, 0.2911, 0.5431, 0.3044, 0.5411, 0.3089, 0.5741, 0.2951, 0.5758, 0.2911, 0.5431, 0.2951, 0.5758, 0.2814, 0.5772, 0.2779, 0.5447, 0.299, 0.6261, 0.285, 0.6271, 0.2814, 0.5772, 0.2951, 0.5758, 0.299, 0.6261, 0.2951, 0.5758, 0.3089, 0.5741, 0.3131, 0.6249, 0.299, 0.6261, 0.3131, 0.6249, 0.3168, 0.7089, 0.3025, 0.7096, 0.299, 0.6261, 0.3025, 0.7096, 0.2883, 0.7103, 0.285, 0.6271, 0.2648, 0.5461, 0.2518, 0.5472, 0.2498, 0.5286, 0.2624, 0.5275, 0.2648, 0.5461, 0.2624, 0.5275, 0.2751, 0.526, 0.2779, 0.5447, 0.2648, 0.5461, 0.2779, 0.5447, 0.2814, 0.5772, 0.2679, 0.5784, 0.2648, 0.5461, 0.2679, 0.5784, 0.2545, 0.5794, 0.2518, 0.5472, 0.2712, 0.628, 0.2574, 0.6287, 0.2545, 0.5794, 0.2679, 0.5784, 0.2712, 0.628, 0.2679, 0.5784, 0.2814, 0.5772, 0.285, 0.6271, 0.2712, 0.628, 0.285, 0.6271, 0.2883, 0.7103, 0.2741, 0.7108, 0.2712, 0.628, 0.2741, 0.7108, 0.26, 0.7113, 0.2574, 0.6287, 0.2389, 0.5481, 0.226, 0.5489, 0.2246, 0.5304, 0.2372, 0.5296, 0.2389, 0.5481, 0.2372, 0.5296, 0.2498, 0.5286, 0.2518, 0.5472, 0.2389, 0.5481, 0.2518, 0.5472, 0.2545, 0.5794, 0.2412, 0.5802, 0.2389, 0.5481, 0.2412, 0.5802, 0.2279, 0.5809, 0.226, 0.5489, 0.2436, 0.6294, 0.23, 0.6299, 0.2279, 0.5809, 0.2412, 0.5802, 0.2436, 0.6294, 0.2412, 0.5802, 0.2545, 0.5794, 0.2574, 0.6287, 0.2436, 0.6294, 0.2574, 0.6287, 0.26, 0.7113, 0.2459, 0.7118, 0.2436, 0.6294, 0.2459, 0.7118, 0.2318, 0.7121, 0.23, 0.6299, 0.2091, 0.4009, 0.2209, 0.4006, 0.2219, 0.4594, 0.21, 0.4599, 0.2091, 0.4009, 0.21, 0.4599, 0.198, 0.4603, 0.1971, 0.4011, 0.2091, 0.4009, 0.1971, 0.4011, 0.1964, 0.3469, 0.2083, 0.3468, 0.2091, 0.4009, 0.2083, 0.3468, 0.2203, 0.3467, 0.2209, 0.4006, 0.2108, 0.4952, 0.1986, 0.4957, 0.198, 0.4603, 0.21, 0.4599, 0.2108, 0.4952, 0.21, 0.4599, 0.2219, 0.4594, 0.2229, 0.4946, 0.2108, 0.4952, 0.2229, 0.4946, 0.2237, 0.5131, 0.2114, 0.5137, 0.2108, 0.4952, 0.2114, 0.5137, 0.199, 0.5142, 0.1986, 0.4957, 0.1865, 0.4961, 0.1743, 0.4963, 0.174, 0.461, 0.186, 0.4607, 0.1865, 0.4961, 0.186, 0.4607, 0.198, 0.4603, 0.1986, 0.4957, 0.1865, 0.4961, 0.1986, 0.4957, 0.199, 0.5142, 0.1866, 0.5146, 0.1865, 0.4961, 0.1866, 0.5146, 0.1743, 0.5148, 0.1743, 0.4963, 0.1621, 0.4965, 0.15, 0.4966, 0.1501, 0.4613, 0.162, 0.4612, 0.1621, 0.4965, 0.162, 0.4612, 0.174, 0.461, 0.1743, 0.4963, 0.1621, 0.4965, 0.1743, 0.4963, 0.1743, 0.5148, 0.1619, 0.515, 0.1621, 0.4965, 0.1619, 0.515, 0.1496, 0.515, 0.15, 0.4966, 0.1379, 0.4965, 0.1258, 0.4964, 0.1263, 0.4614, 0.1381, 0.4614, 0.1379, 0.4965, 0.1381, 0.4614, 0.1501, 0.4613, 0.15, 0.4966, 0.1379, 0.4965, 0.15, 0.4966, 0.1496, 0.515, 0.1373, 0.5148, 0.1379, 0.4965, 0.1373, 0.5148, 0.125, 0.5146, 0.1258, 0.4964, 0.1139, 0.4961, 0.102, 0.4957, 0.1028, 0.4612, 0.1145, 0.4613, 0.1139, 0.4961, 0.1145, 0.4613, 0.1263, 0.4614, 0.1258, 0.4964, 0.1139, 0.4961, 0.1258, 0.4964, 0.125, 0.5146, 0.1128, 0.5141, 0.1139, 0.4961, 0.1128, 0.5141, 0.1007, 0.5136, 0.102, 0.4957, 0.09021, 0.4952, 0.07861, 0.4945, 0.07972, 0.4606, 0.09116, 0.4609, 0.09021, 0.4952, 0.09116, 0.4609, 0.1028, 0.4612, 0.102, 0.4957, 0.09021, 0.4952, 0.102, 0.4957, 0.1007, 0.5136, 0.0887, 0.5128, 0.09021, 0.4952, 0.0887, 0.5128, 0.07684, 0.5118, 0.07861, 0.4945, 0.06722, 0.4936, 0.05611, 0.4925, 0.05737, 0.4598, 0.06845, 0.4603, 0.06722, 0.4936, 0.06845, 0.4603, 0.07972, 0.4606, 0.07861, 0.4945, 0.06722, 0.4936, 0.07861, 0.4945, 0.07684, 0.5118, 0.06518, 0.5106, 0.06722, 0.4936, 0.06518, 0.5106, 0.05384, 0.509, 0.05611, 0.4925, 0.04532, 0.491, 0.03469, 0.4893, 0.03572, 0.4588, 0.0465, 0.4593, 0.04532, 0.491, 0.0465, 0.4593, 0.05737, 0.4598, 0.05611, 0.4925, 0.04532, 0.491, 0.05611, 0.4925, 0.05384, 0.509, 0.04292, 0.5067, 0.04532, 0.491, 0.04292, 0.5067, 0.0322, 0.5042, 0.03469, 0.4893, 0.3059, 0.4851, 0.2944, 0.4873, 0.2916, 0.4542, 0.3028, 0.453, 0.3059, 0.4851, 0.3028, 0.453, 0.3139, 0.4517, 0.3173, 0.4826, 0.3059, 0.4851, 0.3173, 0.4826, 0.3212, 0.4985, 0.3093, 0.5018, 0.3059, 0.4851, 0.3093, 0.5018, 0.2973, 0.5048, 0.2944, 0.4873, 0.2827, 0.4892, 0.2709, 0.4907, 0.2689, 0.4564, 0.2803, 0.4553, 0.2827, 0.4892, 0.2803, 0.4553, 0.2916, 0.4542, 0.2944, 0.4873, 0.2827, 0.4892, 0.2944, 0.4873, 0.2973, 0.5048, 0.2852, 0.507, 0.2827, 0.4892, 0.2852, 0.507, 0.2729, 0.5087, 0.2709, 0.4907, 0.259, 0.4919, 0.2471, 0.4929, 0.2456, 0.4581, 0.2573, 0.4573, 0.259, 0.4919, 0.2573, 0.4573, 0.2689, 0.4564, 0.2709, 0.4907, 0.259, 0.4919, 0.2709, 0.4907, 0.2729, 0.5087, 0.2607, 0.5102, 0.259, 0.4919, 0.2607, 0.5102, 0.2484, 0.5113, 0.2471, 0.4929, 0.235, 0.4938, 0.2229, 0.4946, 0.2219, 0.4594, 0.2338, 0.4588, 0.235, 0.4938, 0.2338, 0.4588, 0.2456, 0.4581, 0.2471, 0.4929, 0.235, 0.4938, 0.2471, 0.4929, 0.2484, 0.5113, 0.2361, 0.5123, 0.235, 0.4938, 0.2361, 0.5123, 0.2237, 0.5131, 0.2229, 0.4946, 0.2116, 0.5224, 0.2241, 0.5217, 0.2246, 0.5304, 0.212, 0.5311, 0.2116, 0.5224, 0.212, 0.5311, 0.1994, 0.5315, 0.1991, 0.5229, 0.2116, 0.5224, 0.1991, 0.5229, 0.199, 0.5142, 0.2114, 0.5137, 0.2116, 0.5224, 0.2114, 0.5137, 0.2237, 0.5131, 0.2241, 0.5217, 0.5844, 0.5996, 0.5854, 0.5411, 0.5972, 0.5418, 0.5962, 0.5999, 0.5844, 0.5996, 0.5962, 0.5999, 0.5956, 0.6531, 0.5838, 0.6532, 0.5844, 0.5996, 0.5838, 0.6532, 0.5719, 0.6531, 0.5725, 0.5993, 0.5844, 0.5996, 0.5725, 0.5993, 0.5735, 0.5405, 0.5854, 0.5411, 0.6308, 0.601, 0.6319, 0.5445, 0.6432, 0.5457, 0.6421, 0.6012, 0.6308, 0.601, 0.6421, 0.6012, 0.6419, 0.6521, 0.6306, 0.6526, 0.6308, 0.601, 0.6306, 0.6526, 0.6191, 0.6529, 0.6194, 0.6006, 0.6308, 0.601, 0.6194, 0.6006, 0.6205, 0.5435, 0.6319, 0.5445, 0.4187, 0.5967, 0.4201, 0.5396, 0.4313, 0.5392, 0.4302, 0.5969, 0.4187, 0.5967, 0.4302, 0.5969, 0.4286, 0.65, 0.4167, 0.6493, 0.4187, 0.5967, 0.4167, 0.6493, 0.4048, 0.6482, 0.4073, 0.5963, 0.4187, 0.5967, 0.4073, 0.5963, 0.409, 0.54, 0.4201, 0.5396, 0.5704, 0.1561, 0.5561, 0.156, 0.5566, 0.0001329, 0.5712, 0.0001725, 0.5704, 0.1561, 0.5712, 0.0001725, 0.5858, 0.0002377, 0.5848, 0.1563, 0.5704, 0.1561, 0.5848, 0.1563, 0.5834, 0.2878, 0.5694, 0.2875, 0.5704, 0.1561, 0.5694, 0.2875, 0.5554, 0.2873, 0.5561, 0.156, 0.489, 0.5977, 0.4897, 0.5385, 0.5017, 0.5385, 0.5009, 0.5979, 0.489, 0.5977, 0.5009, 0.5979, 0.5001, 0.6523, 0.4881, 0.652, 0.489, 0.5977, 0.4881, 0.652, 0.4762, 0.6517, 0.4771, 0.5975, 0.489, 0.5977, 0.4771, 0.5975, 0.4779, 0.5385, 0.4897, 0.5385, 0.6079, 0.6003, 0.6089, 0.5426, 0.6205, 0.5435, 0.6194, 0.6006, 0.6079, 0.6003, 0.6194, 0.6006, 0.6191, 0.6529, 0.6074, 0.6531, 0.6079, 0.6003, 0.6074, 0.6531, 0.5956, 0.6531, 0.5962, 0.5999, 0.6079, 0.6003, 0.5962, 0.5999, 0.5972, 0.5418, 0.6089, 0.5426, 0.3961, 0.5956, 0.3981, 0.5405, 0.409, 0.54, 0.4073, 0.5963, 0.3961, 0.5956, 0.4073, 0.5963, 0.4048, 0.6482, 0.3931, 0.6466, 0.3961, 0.5956, 0.3931, 0.6466, 0.3814, 0.6447, 0.3849, 0.5948, 0.3961, 0.5956, 0.3849, 0.5948, 0.3873, 0.541, 0.3981, 0.5405, 0.4653, 0.5974, 0.4661, 0.5385, 0.4779, 0.5385, 0.4771, 0.5975, 0.4653, 0.5974, 0.4771, 0.5975, 0.4762, 0.6517, 0.4642, 0.6514, 0.4653, 0.5974, 0.4642, 0.6514, 0.4523, 0.651, 0.4535, 0.5972, 0.4653, 0.5974, 0.4535, 0.5972, 0.4544, 0.5387, 0.4661, 0.5385, 0.6531, 0.6012, 0.6544, 0.5469, 0.6655, 0.5482, 0.6641, 0.6011, 0.6531, 0.6012, 0.6641, 0.6011, 0.6641, 0.6498, 0.6531, 0.6511, 0.6531, 0.6012, 0.6531, 0.6511, 0.6419, 0.6521, 0.6421, 0.6012, 0.6531, 0.6012, 0.6421, 0.6012, 0.6432, 0.5457, 0.6544, 0.5469, 0.4419, 0.5971, 0.4428, 0.5389, 0.4544, 0.5387, 0.4535, 0.5972, 0.4419, 0.5971, 0.4535, 0.5972, 0.4523, 0.651, 0.4404, 0.6506, 0.4419, 0.5971, 0.4404, 0.6506, 0.4286, 0.65, 0.4302, 0.5969, 0.4419, 0.5971, 0.4302, 0.5969, 0.4313, 0.5392, 0.4428, 0.5389, 0.4271, 0.1572, 0.4127, 0.1576, 0.4103, 0.001125, 0.4249, 0.0009195, 0.4271, 0.1572, 0.4249, 0.0009195, 0.4395, 0.0007354, 0.4415, 0.1569, 0.4271, 0.1572, 0.4415, 0.1569, 0.4436, 0.2884, 0.4296, 0.2889, 0.4271, 0.1572, 0.4296, 0.2889, 0.4155, 0.2895, 0.4127, 0.1576, 0.5131, 0.156, 0.4988, 0.156, 0.4981, 0.0002332, 0.5127, 0.0001695, 0.5131, 0.156, 0.5127, 0.0001695, 0.5273, 0.0001315, 0.5274, 0.1559, 0.5131, 0.156, 0.5274, 0.1559, 0.5275, 0.2871, 0.5135, 0.2871, 0.5131, 0.156, 0.5135, 0.2871, 0.4996, 0.2872, 0.4988, 0.156, 0.6568, 0.1578, 0.6423, 0.1574, 0.6444, 0.0007451, 0.6591, 0.00093, 0.6568, 0.1578, 0.6591, 0.00093, 0.6737, 0.001136, 0.6713, 0.1582, 0.6568, 0.1578, 0.6713, 0.1582, 0.6684, 0.291, 0.6541, 0.2903, 0.6568, 0.1578, 0.6541, 0.2903, 0.6399, 0.2896, 0.6423, 0.1574, 0.3983, 0.158, 0.3838, 0.1585, 0.381, 0.001596, 0.3956, 0.001351, 0.3983, 0.158, 0.3956, 0.001351, 0.4103, 0.001125, 0.4127, 0.1576, 0.3983, 0.158, 0.4127, 0.1576, 0.4155, 0.2895, 0.4013, 0.2902, 0.3983, 0.158, 0.4013, 0.2902, 0.3871, 0.2909, 0.3838, 0.1585, 0.4845, 0.1562, 0.4702, 0.1564, 0.4688, 0.0004359, 0.4834, 0.0003221, 0.4845, 0.1562, 0.4834, 0.0003221, 0.4981, 0.0002332, 0.4988, 0.156, 0.4845, 0.1562, 0.4988, 0.156, 0.4996, 0.2872, 0.4856, 0.2874, 0.4845, 0.1562, 0.4856, 0.2874, 0.4716, 0.2876, 0.4702, 0.1564, 0.6279, 0.1571, 0.6135, 0.1568, 0.6151, 0.0004434, 0.6298, 0.0005826, 0.6279, 0.1571, 0.6298, 0.0005826, 0.6444, 0.0007451, 0.6423, 0.1574, 0.6279, 0.1571, 0.6423, 0.1574, 0.6399, 0.2896, 0.6257, 0.2891, 0.6279, 0.1571, 0.6257, 0.2891, 0.6116, 0.2886, 0.6135, 0.1568, 0.5991, 0.1565, 0.5848, 0.1563, 0.5858, 0.0002377, 0.6005, 0.0003282, 0.5991, 0.1565, 0.6005, 0.0003282, 0.6151, 0.0004434, 0.6135, 0.1568, 0.5991, 0.1565, 0.6135, 0.1568, 0.6116, 0.2886, 0.5975, 0.2881, 0.5991, 0.1565, 0.5975, 0.2881, 0.5834, 0.2878, 0.5848, 0.1563, 0.3693, 0.159, 0.3548, 0.1595, 0.3517, 0.00213, 0.3664, 0.001859, 0.3693, 0.159, 0.3664, 0.001859, 0.381, 0.001596, 0.3838, 0.1585, 0.3693, 0.159, 0.3838, 0.1585, 0.3871, 0.2909, 0.3728, 0.2917, 0.3693, 0.159, 0.3728, 0.2917, 0.3584, 0.2926, 0.3548, 0.1595, 0.4558, 0.1566, 0.4415, 0.1569, 0.4395, 0.0007354, 0.4542, 0.0005739, 0.4558, 0.1566, 0.4542, 0.0005739, 0.4688, 0.0004359, 0.4702, 0.1564, 0.4558, 0.1566, 0.4702, 0.1564, 0.4716, 0.2876, 0.4576, 0.288, 0.4558, 0.1566, 0.4576, 0.288, 0.4436, 0.2884, 0.4415, 0.1569, 0.5129, 0.5981, 0.5136, 0.5387, 0.5256, 0.5389, 0.5248, 0.5983, 0.5129, 0.5981, 0.5248, 0.5983, 0.524, 0.6527, 0.512, 0.6525, 0.5129, 0.5981, 0.512, 0.6525, 0.5001, 0.6523, 0.5009, 0.5979, 0.5129, 0.5981, 0.5009, 0.5979, 0.5017, 0.5385, 0.5136, 0.5387, 0.5418, 0.156, 0.5274, 0.1559, 0.5273, 0.0001315, 0.5419, 0.0001192, 0.5418, 0.156, 0.5419, 0.0001192, 0.5566, 0.0001329, 0.5561, 0.156, 0.5418, 0.156, 0.5561, 0.156, 0.5554, 0.2873, 0.5414, 0.2871, 0.5418, 0.156, 0.5414, 0.2871, 0.5275, 0.2871, 0.5274, 0.1559, 0.6858, 0.1587, 0.6713, 0.1582, 0.6737, 0.001136, 0.6884, 0.001363, 0.6858, 0.1587, 0.6884, 0.001363, 0.703, 0.001599, 0.7003, 0.1591, 0.6858, 0.1587, 0.7003, 0.1591, 0.6971, 0.2925, 0.6827, 0.2917, 0.6858, 0.1587, 0.6827, 0.2917, 0.6684, 0.291, 0.6713, 0.1582, 0.663, 0.49, 0.6653, 0.4809, 0.6784, 0.4844, 0.6755, 0.4936, 0.663, 0.49, 0.6755, 0.4936, 0.6728, 0.5013, 0.6609, 0.498, 0.663, 0.49, 0.6609, 0.498, 0.6489, 0.4951, 0.6505, 0.4867, 0.663, 0.49, 0.6505, 0.4867, 0.6523, 0.4778, 0.6653, 0.4809, 0.4395, 0.4788, 0.4388, 0.4703, 0.4511, 0.4694, 0.4517, 0.4779, 0.4395, 0.4788, 0.4517, 0.4779, 0.4523, 0.4863, 0.4403, 0.4871, 0.4395, 0.4788, 0.4403, 0.4871, 0.4284, 0.488, 0.4275, 0.4799, 0.4395, 0.4788, 0.4275, 0.4799, 0.4266, 0.4715, 0.4388, 0.4703, 0.5133, 0.4763, 0.5133, 0.4677, 0.5259, 0.4678, 0.5258, 0.4764, 0.5133, 0.4763, 0.5258, 0.4764, 0.5259, 0.485, 0.5135, 0.4849, 0.5133, 0.4763, 0.5135, 0.4849, 0.5012, 0.4849, 0.5009, 0.4763, 0.5133, 0.4763, 0.5009, 0.4763, 0.5008, 0.4677, 0.5133, 0.4677, 0.638, 0.4844, 0.6394, 0.4756, 0.6523, 0.4778, 0.6505, 0.4867, 0.638, 0.4844, 0.6505, 0.4867, 0.6489, 0.4951, 0.6368, 0.4929, 0.638, 0.4844, 0.6368, 0.4929, 0.6245, 0.4911, 0.6255, 0.4826, 0.638, 0.4844, 0.6255, 0.4826, 0.6267, 0.4738, 0.6394, 0.4756, 0.4157, 0.4813, 0.4145, 0.473, 0.4266, 0.4715, 0.4275, 0.4799, 0.4157, 0.4813, 0.4275, 0.4799, 0.4284, 0.488, 0.4168, 0.4892, 0.4157, 0.4813, 0.4168, 0.4892, 0.4055, 0.4909, 0.4041, 0.4832, 0.4157, 0.4813, 0.4041, 0.4832, 0.4026, 0.475, 0.4145, 0.473, 0.4885, 0.4765, 0.4883, 0.4679, 0.5008, 0.4677, 0.5009, 0.4763, 0.4885, 0.4765, 0.5009, 0.4763, 0.5012, 0.4849, 0.4889, 0.485, 0.4885, 0.4765, 0.4889, 0.485, 0.4766, 0.4853, 0.4762, 0.4768, 0.4885, 0.4765, 0.4762, 0.4768, 0.4759, 0.4683, 0.4883, 0.4679, 0.613, 0.4811, 0.614, 0.4724, 0.6267, 0.4738, 0.6255, 0.4826, 0.613, 0.4811, 0.6255, 0.4826, 0.6245, 0.4911, 0.6123, 0.4897, 0.613, 0.4811, 0.6123, 0.4897, 0.6, 0.4885, 0.6006, 0.4799, 0.613, 0.4811, 0.6006, 0.4799, 0.6014, 0.4712, 0.614, 0.4724, 0.5881, 0.4789, 0.5888, 0.4703, 0.6014, 0.4712, 0.6006, 0.4799, 0.5881, 0.4789, 0.6006, 0.4799, 0.6, 0.4885, 0.5877, 0.4876, 0.5881, 0.4789, 0.5877, 0.4876, 0.5753, 0.4868, 0.5757, 0.4781, 0.5881, 0.4789, 0.5757, 0.4781, 0.5762, 0.4695, 0.5888, 0.4703, 0.3929, 0.4859, 0.3908, 0.4777, 0.4026, 0.475, 0.4041, 0.4832, 0.3929, 0.4859, 0.4041, 0.4832, 0.4055, 0.4909, 0.3945, 0.4931, 0.3929, 0.4859, 0.3945, 0.4931, 0.3838, 0.4957, 0.3818, 0.4889, 0.3929, 0.4859, 0.3818, 0.4889, 0.3791, 0.4808, 0.3908, 0.4777, 0.4639, 0.4773, 0.4634, 0.4688, 0.4759, 0.4683, 0.4762, 0.4768, 0.4639, 0.4773, 0.4762, 0.4768, 0.4766, 0.4853, 0.4644, 0.4857, 0.4639, 0.4773, 0.4644, 0.4857, 0.4523, 0.4863, 0.4517, 0.4779, 0.4639, 0.4773, 0.4517, 0.4779, 0.4511, 0.4694, 0.4634, 0.4688, 0.5368, 0.5985, 0.5376, 0.5392, 0.5496, 0.5396, 0.5487, 0.5988, 0.5368, 0.5985, 0.5487, 0.5988, 0.548, 0.653, 0.536, 0.6529, 0.5368, 0.5985, 0.536, 0.6529, 0.524, 0.6527, 0.5248, 0.5983, 0.5368, 0.5985, 0.5248, 0.5983, 0.5256, 0.5389, 0.5376, 0.5392, 0.5382, 0.4766, 0.5384, 0.468, 0.551, 0.4683, 0.5507, 0.477, 0.5382, 0.4766, 0.5507, 0.477, 0.5506, 0.4857, 0.5382, 0.4853, 0.5382, 0.4766, 0.5382, 0.4853, 0.5259, 0.485, 0.5258, 0.4764, 0.5382, 0.4766, 0.5258, 0.4764, 0.5259, 0.4678, 0.5384, 0.468, 0.5358, 0.6733, 0.536, 0.6529, 0.548, 0.653, 0.5478, 0.6734, 0.5358, 0.6733, 0.5478, 0.6734, 0.5477, 0.7164, 0.5354, 0.7164, 0.5358, 0.6733, 0.5354, 0.7164, 0.5232, 0.7162, 0.5238, 0.6732, 0.5358, 0.6733, 0.5238, 0.6732, 0.524, 0.6527, 0.536, 0.6529, 0.6537, 0.6697, 0.6531, 0.6511, 0.6641, 0.6498, 0.665, 0.668, 0.6537, 0.6697, 0.665, 0.668, 0.6683, 0.7109, 0.6563, 0.7126, 0.6537, 0.6697, 0.6563, 0.7126, 0.6444, 0.714, 0.6423, 0.6712, 0.6537, 0.6697, 0.6423, 0.6712, 0.6419, 0.6521, 0.6531, 0.6511, 0.4399, 0.6708, 0.4404, 0.6506, 0.4523, 0.651, 0.4518, 0.6713, 0.4399, 0.6708, 0.4518, 0.6713, 0.4498, 0.7143, 0.4376, 0.7137, 0.4399, 0.6708, 0.4376, 0.7137, 0.4253, 0.7131, 0.4279, 0.6701, 0.4399, 0.6708, 0.4279, 0.6701, 0.4286, 0.65, 0.4404, 0.6506, 0.5118, 0.673, 0.512, 0.6525, 0.524, 0.6527, 0.5238, 0.6732, 0.5118, 0.673, 0.5238, 0.6732, 0.5232, 0.7162, 0.5109, 0.716, 0.5118, 0.673, 0.5109, 0.716, 0.4987, 0.7158, 0.4998, 0.6728, 0.5118, 0.673, 0.4998, 0.6728, 0.5001, 0.6523, 0.512, 0.6525, 0.6307, 0.6721, 0.6306, 0.6526, 0.6419, 0.6521, 0.6423, 0.6712, 0.6307, 0.6721, 0.6423, 0.6712, 0.6444, 0.714, 0.6325, 0.7149, 0.6307, 0.6721, 0.6325, 0.7149, 0.6205, 0.7155, 0.6191, 0.6726, 0.6307, 0.6721, 0.6191, 0.6726, 0.6191, 0.6529, 0.6306, 0.6526, 0.4158, 0.6692, 0.4167, 0.6493, 0.4286, 0.65, 0.4279, 0.6701, 0.4158, 0.6692, 0.4279, 0.6701, 0.4253, 0.7131, 0.4129, 0.7122, 0.4158, 0.6692, 0.4129, 0.7122, 0.4005, 0.711, 0.4037, 0.6679, 0.4158, 0.6692, 0.4037, 0.6679, 0.4048, 0.6482, 0.4167, 0.6493, 0.4878, 0.6725, 0.4881, 0.652, 0.5001, 0.6523, 0.4998, 0.6728, 0.4878, 0.6725, 0.4998, 0.6728, 0.4987, 0.7158, 0.4865, 0.7155, 0.4878, 0.6725, 0.4865, 0.7155, 0.4742, 0.7152, 0.4758, 0.6722, 0.4878, 0.6725, 0.4758, 0.6722, 0.4762, 0.6517, 0.4881, 0.652, 0.6074, 0.673, 0.6074, 0.6531, 0.6191, 0.6529, 0.6191, 0.6726, 0.6074, 0.673, 0.6191, 0.6726, 0.6205, 0.7155, 0.6085, 0.7159, 0.6074, 0.673, 0.6085, 0.7159, 0.5964, 0.7162, 0.5955, 0.6732, 0.6074, 0.673, 0.5955, 0.6732, 0.5956, 0.6531, 0.6074, 0.6531, 0.5598, 0.6735, 0.5599, 0.6531, 0.5719, 0.6531, 0.5717, 0.6734, 0.5598, 0.6735, 0.5717, 0.6734, 0.5721, 0.7164, 0.5599, 0.7165, 0.5598, 0.6735, 0.5599, 0.7165, 0.5477, 0.7164, 0.5478, 0.6734, 0.5598, 0.6735, 0.5478, 0.6734, 0.548, 0.653, 0.5599, 0.6531, 0.3915, 0.666, 0.3931, 0.6466, 0.4048, 0.6482, 0.4037, 0.6679, 0.3915, 0.666, 0.4037, 0.6679, 0.4005, 0.711, 0.388, 0.7092, 0.3915, 0.666, 0.388, 0.7092, 0.3755, 0.7071, 0.3794, 0.6637, 0.3915, 0.666, 0.3794, 0.6637, 0.3814, 0.6447, 0.3931, 0.6466, 0.4638, 0.6718, 0.4642, 0.6514, 0.4762, 0.6517, 0.4758, 0.6722, 0.4638, 0.6718, 0.4758, 0.6722, 0.4742, 0.7152, 0.462, 0.7148, 0.4638, 0.6718, 0.462, 0.7148, 0.4498, 0.7143, 0.4518, 0.6713, 0.4638, 0.6718, 0.4518, 0.6713, 0.4523, 0.651, 0.4642, 0.6514, 0.5836, 0.6734, 0.5838, 0.6532, 0.5956, 0.6531, 0.5955, 0.6732, 0.5836, 0.6734, 0.5955, 0.6732, 0.5964, 0.7162, 0.5842, 0.7163, 0.5836, 0.6734, 0.5842, 0.7163, 0.5721, 0.7164, 0.5717, 0.6734, 0.5836, 0.6734, 0.5717, 0.6734, 0.5719, 0.6531, 0.5838, 0.6532, 0.5857, 0.8382, 0.5842, 0.7163, 0.5964, 0.7162, 0.5985, 0.838, 0.5857, 0.8382, 0.5985, 0.838, 0.6013, 0.9993, 0.5875, 0.9996, 0.5857, 0.8382, 0.5875, 0.9996, 0.5738, 0.9997, 0.5728, 0.8384, 0.5857, 0.8382, 0.5728, 0.8384, 0.5721, 0.7164, 0.5842, 0.7163, 0.5341, 0.8383, 0.5354, 0.7164, 0.5477, 0.7164, 0.547, 0.8384, 0.5341, 0.8383, 0.547, 0.8384, 0.5462, 0.9998, 0.5324, 0.9998, 0.5341, 0.8383, 0.5324, 0.9998, 0.5186, 0.9996, 0.5212, 0.8382, 0.5341, 0.8383, 0.5212, 0.8382, 0.5232, 0.7162, 0.5354, 0.7164, 0.6624, 0.8349, 0.6563, 0.7126, 0.6683, 0.7109, 0.6752, 0.8336, 0.6624, 0.8349, 0.6752, 0.8336, 0.6841, 0.9962, 0.6703, 0.9969, 0.6624, 0.8349, 0.6703, 0.9969, 0.6565, 0.9976, 0.6496, 0.836, 0.6624, 0.8349, 0.6496, 0.836, 0.6444, 0.714, 0.6563, 0.7126, 0.4309, 0.8355, 0.4376, 0.7137, 0.4498, 0.7143, 0.4438, 0.8361, 0.4309, 0.8355, 0.4438, 0.8361, 0.4358, 0.9973, 0.422, 0.9966, 0.4309, 0.8355, 0.422, 0.9966, 0.4083, 0.9959, 0.418, 0.8348, 0.4309, 0.8355, 0.418, 0.8348, 0.4253, 0.7131, 0.4376, 0.7137, 0.5083, 0.838, 0.5109, 0.716, 0.5232, 0.7162, 0.5212, 0.8382, 0.5083, 0.838, 0.5212, 0.8382, 0.5186, 0.9996, 0.5048, 0.9994, 0.5083, 0.838, 0.5048, 0.9994, 0.491, 0.9991, 0.4954, 0.8377, 0.5083, 0.838, 0.4954, 0.8377, 0.4987, 0.7158, 0.5109, 0.716, 0.6369, 0.8368, 0.6325, 0.7149, 0.6444, 0.714, 0.6496, 0.836, 0.6369, 0.8368, 0.6496, 0.836, 0.6565, 0.9976, 0.6427, 0.9981, 0.6369, 0.8368, 0.6427, 0.9981, 0.6289, 0.9986, 0.6241, 0.8373, 0.6369, 0.8368, 0.6241, 0.8373, 0.6205, 0.7155, 0.6325, 0.7149, 0.405, 0.834, 0.4129, 0.7122, 0.4253, 0.7131, 0.418, 0.8348, 0.405, 0.834, 0.418, 0.8348, 0.4083, 0.9959, 0.3945, 0.9951, 0.405, 0.834, 0.3945, 0.9951, 0.381, 0.9942, 0.3921, 0.8329, 0.405, 0.834, 0.3921, 0.8329, 0.4005, 0.711, 0.4129, 0.7122, 0.4825, 0.8374, 0.4865, 0.7155, 0.4987, 0.7158, 0.4954, 0.8377, 0.4825, 0.8374, 0.4954, 0.8377, 0.491, 0.9991, 0.4772, 0.9988, 0.4825, 0.8374, 0.4772, 0.9988, 0.4634, 0.9984, 0.4696, 0.837, 0.4825, 0.8374, 0.4696, 0.837, 0.4742, 0.7152, 0.4865, 0.7155, 0.6114, 0.8377, 0.6085, 0.7159, 0.6205, 0.7155, 0.6241, 0.8373, 0.6114, 0.8377, 0.6241, 0.8373, 0.6289, 0.9986, 0.6151, 0.999, 0.6114, 0.8377, 0.6151, 0.999, 0.6013, 0.9993, 0.5985, 0.838, 0.6114, 0.8377, 0.5985, 0.838, 0.5964, 0.7162, 0.6085, 0.7159, 0.5599, 0.8384, 0.5599, 0.7165, 0.5721, 0.7164, 0.5728, 0.8384, 0.5599, 0.8384, 0.5728, 0.8384, 0.5738, 0.9997, 0.56, 0.9998, 0.5599, 0.8384, 0.56, 0.9998, 0.5462, 0.9998, 0.547, 0.8384, 0.5599, 0.8384, 0.547, 0.8384, 0.5477, 0.7164, 0.5599, 0.7165, 0.3793, 0.8315, 0.388, 0.7092, 0.4005, 0.711, 0.3921, 0.8329, 0.3793, 0.8315, 0.3921, 0.8329, 0.381, 0.9942, 0.368, 0.9934, 0.3793, 0.8315, 0.368, 0.9934, 0.3553, 0.9925, 0.3666, 0.8299, 0.3793, 0.8315, 0.3666, 0.8299, 0.3755, 0.7071, 0.388, 0.7092, 0.4567, 0.8366, 0.462, 0.7148, 0.4742, 0.7152, 0.4696, 0.837, 0.4567, 0.8366, 0.4696, 0.837, 0.4634, 0.9984, 0.4496, 0.9978, 0.4567, 0.8366, 0.4496, 0.9978, 0.4358, 0.9973, 0.4438, 0.8361, 0.4567, 0.8366, 0.4438, 0.8361, 0.4498, 0.7143, 0.462, 0.7148, 0.5647, 0.4504, 0.5636, 0.4688, 0.551, 0.4683, 0.5519, 0.4499, 0.5647, 0.4504, 0.5519, 0.4499, 0.5531, 0.4181, 0.5663, 0.4185, 0.5647, 0.4504, 0.5663, 0.4185, 0.5795, 0.419, 0.5776, 0.451, 0.5647, 0.4504, 0.5776, 0.451, 0.5762, 0.4695, 0.5636, 0.4688, 0.5679, 0.3696, 0.5663, 0.4185, 0.5531, 0.4181, 0.5544, 0.3692, 0.5679, 0.3696, 0.5544, 0.3692, 0.5554, 0.2873, 0.5694, 0.2875, 0.5679, 0.3696, 0.5694, 0.2875, 0.5834, 0.2878, 0.5816, 0.37, 0.5679, 0.3696, 0.5816, 0.37, 0.5795, 0.419, 0.5663, 0.4185, 0.5391, 0.4496, 0.5384, 0.468, 0.5259, 0.4678, 0.5263, 0.4494, 0.5391, 0.4496, 0.5263, 0.4494, 0.5269, 0.4177, 0.54, 0.4178, 0.5391, 0.4496, 0.54, 0.4178, 0.5531, 0.4181, 0.5519, 0.4499, 0.5391, 0.4496, 0.5519, 0.4499, 0.551, 0.4683, 0.5384, 0.468, 0.5408, 0.369, 0.54, 0.4178, 0.5269, 0.4177, 0.5273, 0.369, 0.5408, 0.369, 0.5273, 0.369, 0.5275, 0.2871, 0.5414, 0.2871, 0.5408, 0.369, 0.5414, 0.2871, 0.5554, 0.2873, 0.5544, 0.3692, 0.5408, 0.369, 0.5544, 0.3692, 0.5531, 0.4181, 0.54, 0.4178, 0.5136, 0.4493, 0.5133, 0.4677, 0.5008, 0.4677, 0.5008, 0.4494, 0.5136, 0.4493, 0.5008, 0.4494, 0.5007, 0.4178, 0.5138, 0.4177, 0.5136, 0.4493, 0.5138, 0.4177, 0.5269, 0.4177, 0.5263, 0.4494, 0.5136, 0.4493, 0.5263, 0.4494, 0.5259, 0.4678, 0.5133, 0.4677, 0.5138, 0.369, 0.5138, 0.4177, 0.5007, 0.4178, 0.5002, 0.3691, 0.5138, 0.369, 0.5002, 0.3691, 0.4996, 0.2872, 0.5135, 0.2871, 0.5138, 0.369, 0.5135, 0.2871, 0.5275, 0.2871, 0.5273, 0.369, 0.5138, 0.369, 0.5273, 0.369, 0.5269, 0.4177, 0.5138, 0.4177, 0.4881, 0.4497, 0.4883, 0.4679, 0.4759, 0.4683, 0.4754, 0.4501, 0.4881, 0.4497, 0.4754, 0.4501, 0.4746, 0.4184, 0.4876, 0.418, 0.4881, 0.4497, 0.4876, 0.418, 0.5007, 0.4178, 0.5008, 0.4494, 0.4881, 0.4497, 0.5008, 0.4494, 0.5008, 0.4677, 0.4883, 0.4679, 0.4867, 0.3693, 0.4876, 0.418, 0.4746, 0.4184, 0.4732, 0.3697, 0.4867, 0.3693, 0.4732, 0.3697, 0.4716, 0.2876, 0.4856, 0.2874, 0.4867, 0.3693, 0.4856, 0.2874, 0.4996, 0.2872, 0.5002, 0.3691, 0.4867, 0.3693, 0.5002, 0.3691, 0.5007, 0.4178, 0.4876, 0.418, 0.4627, 0.4506, 0.4634, 0.4688, 0.4511, 0.4694, 0.45, 0.4513, 0.4627, 0.4506, 0.45, 0.4513, 0.4484, 0.4197, 0.4615, 0.419, 0.4627, 0.4506, 0.4615, 0.419, 0.4746, 0.4184, 0.4754, 0.4501, 0.4627, 0.4506, 0.4754, 0.4501, 0.4759, 0.4683, 0.4634, 0.4688, 0.4597, 0.3701, 0.4615, 0.419, 0.4484, 0.4197, 0.4461, 0.3707, 0.4597, 0.3701, 0.4461, 0.3707, 0.4436, 0.2884, 0.4576, 0.288, 0.4597, 0.3701, 0.4576, 0.288, 0.4716, 0.2876, 0.4732, 0.3697, 0.4597, 0.3701, 0.4732, 0.3697, 0.4746, 0.4184, 0.4615, 0.419, 0.4374, 0.4523, 0.4388, 0.4703, 0.4266, 0.4715, 0.4247, 0.4535, 0.4374, 0.4523, 0.4247, 0.4535, 0.4221, 0.4217, 0.4353, 0.4206, 0.4374, 0.4523, 0.4353, 0.4206, 0.4484, 0.4197, 0.45, 0.4513, 0.4374, 0.4523, 0.45, 0.4513, 0.4511, 0.4694, 0.4388, 0.4703, 0.4325, 0.3714, 0.4353, 0.4206, 0.4221, 0.4217, 0.4188, 0.3723, 0.4325, 0.3714, 0.4188, 0.3723, 0.4155, 0.2895, 0.4296, 0.2889, 0.4325, 0.3714, 0.4296, 0.2889, 0.4436, 0.2884, 0.4461, 0.3707, 0.4325, 0.3714, 0.4461, 0.3707, 0.4484, 0.4197, 0.4353, 0.4206, 0.4121, 0.4549, 0.4145, 0.473, 0.4026, 0.475, 0.3995, 0.4568, 0.4121, 0.4549, 0.3995, 0.4568, 0.3956, 0.4247, 0.4089, 0.4231, 0.4121, 0.4549, 0.4089, 0.4231, 0.4221, 0.4217, 0.4247, 0.4535, 0.4121, 0.4549, 0.4247, 0.4535, 0.4266, 0.4715, 0.4145, 0.473, 0.4051, 0.3733, 0.4089, 0.4231, 0.3956, 0.4247, 0.3912, 0.3745, 0.4051, 0.3733, 0.3912, 0.3745, 0.3871, 0.2909, 0.4013, 0.2902, 0.4051, 0.3733, 0.4013, 0.2902, 0.4155, 0.2895, 0.4188, 0.3723, 0.4051, 0.3733, 0.4188, 0.3723, 0.4221, 0.4217, 0.4089, 0.4231, 0.3869, 0.4593, 0.3908, 0.4777, 0.3791, 0.4808, 0.3742, 0.462, 0.3869, 0.4593, 0.3742, 0.462, 0.3685, 0.4288, 0.3821, 0.4267, 0.3869, 0.4593, 0.3821, 0.4267, 0.3956, 0.4247, 0.3995, 0.4568, 0.3869, 0.4593, 0.3995, 0.4568, 0.4026, 0.475, 0.3908, 0.4777, 0.3772, 0.3759, 0.3821, 0.4267, 0.3685, 0.4288, 0.3631, 0.3774, 0.3772, 0.3759, 0.3631, 0.3774, 0.3584, 0.2926, 0.3728, 0.2917, 0.3772, 0.3759, 0.3728, 0.2917, 0.3871, 0.2909, 0.3912, 0.3745, 0.3772, 0.3759, 0.3912, 0.3745, 0.3956, 0.4247, 0.3821, 0.4267, 0.6695, 0.4614, 0.6653, 0.4809, 0.6523, 0.4778, 0.656, 0.4588, 0.6695, 0.4614, 0.656, 0.4588, 0.6605, 0.4257, 0.6743, 0.4276, 0.6695, 0.4614, 0.6743, 0.4276, 0.6883, 0.4297, 0.683, 0.4642, 0.6695, 0.4614, 0.683, 0.4642, 0.6784, 0.4844, 0.6653, 0.4809, 0.6789, 0.3762, 0.6743, 0.4276, 0.6605, 0.4257, 0.6647, 0.375, 0.6789, 0.3762, 0.6647, 0.375, 0.6684, 0.291, 0.6827, 0.2917, 0.6789, 0.3762, 0.6827, 0.2917, 0.6971, 0.2925, 0.693, 0.3776, 0.6789, 0.3762, 0.693, 0.3776, 0.6883, 0.4297, 0.6743, 0.4276, 0.6427, 0.4567, 0.6394, 0.4756, 0.6267, 0.4738, 0.6295, 0.4551, 0.6427, 0.4567, 0.6295, 0.4551, 0.633, 0.4227, 0.6467, 0.4241, 0.6427, 0.4567, 0.6467, 0.4241, 0.6605, 0.4257, 0.656, 0.4588, 0.6427, 0.4567, 0.656, 0.4588, 0.6523, 0.4778, 0.6394, 0.4756, 0.6506, 0.3738, 0.6467, 0.4241, 0.633, 0.4227, 0.6366, 0.3728, 0.6506, 0.3738, 0.6366, 0.3728, 0.6399, 0.2896, 0.6541, 0.2903, 0.6506, 0.3738, 0.6541, 0.2903, 0.6684, 0.291, 0.6647, 0.375, 0.6506, 0.3738, 0.6647, 0.375, 0.6605, 0.4257, 0.6467, 0.4241, 0.6164, 0.4538, 0.614, 0.4724, 0.6014, 0.4712, 0.6034, 0.4526, 0.6164, 0.4538, 0.6034, 0.4526, 0.6061, 0.4205, 0.6195, 0.4215, 0.6164, 0.4538, 0.6195, 0.4215, 0.633, 0.4227, 0.6295, 0.4551, 0.6164, 0.4538, 0.6295, 0.4551, 0.6267, 0.4738, 0.614, 0.4724, 0.6227, 0.3719, 0.6195, 0.4215, 0.6061, 0.4205, 0.6089, 0.3711, 0.6227, 0.3719, 0.6089, 0.3711, 0.6116, 0.2886, 0.6257, 0.2891, 0.6227, 0.3719, 0.6257, 0.2891, 0.6399, 0.2896, 0.6366, 0.3728, 0.6227, 0.3719, 0.6366, 0.3728, 0.633, 0.4227, 0.6195, 0.4215, 0.5905, 0.4517, 0.5888, 0.4703, 0.5762, 0.4695, 0.5776, 0.451, 0.5905, 0.4517, 0.5776, 0.451, 0.5795, 0.419, 0.5928, 0.4197, 0.5905, 0.4517, 0.5928, 0.4197, 0.6061, 0.4205, 0.6034, 0.4526, 0.5905, 0.4517, 0.6034, 0.4526, 0.6014, 0.4712, 0.5888, 0.4703, 0.5952, 0.3705, 0.5928, 0.4197, 0.5795, 0.419, 0.5816, 0.37, 0.5952, 0.3705, 0.5816, 0.37, 0.5834, 0.2878, 0.5975, 0.2881, 0.5952, 0.3705, 0.5975, 0.2881, 0.6116, 0.2886, 0.6089, 0.3711, 0.5952, 0.3705, 0.6089, 0.3711, 0.6061, 0.4205, 0.5928, 0.4197, 0.5607, 0.599, 0.5616, 0.54, 0.5735, 0.5405, 0.5725, 0.5993, 0.5607, 0.599, 0.5725, 0.5993, 0.5719, 0.6531, 0.5599, 0.6531, 0.5607, 0.599, 0.5599, 0.6531, 0.548, 0.653, 0.5487, 0.5988, 0.5607, 0.599, 0.5487, 0.5988, 0.5496, 0.5396, 0.5616, 0.54, 0.5624, 0.5047, 0.5616, 0.54, 0.5496, 0.5396, 0.5502, 0.5042, 0.5624, 0.5047, 0.5502, 0.5042, 0.5506, 0.4857, 0.563, 0.4862, 0.5624, 0.5047, 0.563, 0.4862, 0.5753, 0.4868, 0.5745, 0.5053, 0.5624, 0.5047, 0.5745, 0.5053, 0.5735, 0.5405, 0.5616, 0.54, 0.5381, 0.5038, 0.5376, 0.5392, 0.5256, 0.5389, 0.5259, 0.5035, 0.5381, 0.5038, 0.5259, 0.5035, 0.5259, 0.485, 0.5382, 0.4853, 0.5381, 0.5038, 0.5382, 0.4853, 0.5506, 0.4857, 0.5502, 0.5042, 0.5381, 0.5038, 0.5502, 0.5042, 0.5496, 0.5396, 0.5376, 0.5392, 0.5137, 0.5033, 0.5136, 0.5387, 0.5017, 0.5385, 0.5016, 0.5033, 0.5137, 0.5033, 0.5016, 0.5033, 0.5012, 0.4849, 0.5135, 0.4849, 0.5137, 0.5033, 0.5135, 0.4849, 0.5259, 0.485, 0.5259, 0.5035, 0.5137, 0.5033, 0.5259, 0.5035, 0.5256, 0.5389, 0.5136, 0.5387, 0.4895, 0.5033, 0.4897, 0.5385, 0.4779, 0.5385, 0.4774, 0.5035, 0.4895, 0.5033, 0.4774, 0.5035, 0.4766, 0.4853, 0.4889, 0.485, 0.4895, 0.5033, 0.4889, 0.485, 0.5012, 0.4849, 0.5016, 0.5033, 0.4895, 0.5033, 0.5016, 0.5033, 0.5017, 0.5385, 0.4897, 0.5385, 0.4655, 0.5037, 0.4661, 0.5385, 0.4544, 0.5387, 0.4536, 0.5041, 0.4655, 0.5037, 0.4536, 0.5041, 0.4523, 0.4863, 0.4644, 0.4857, 0.4655, 0.5037, 0.4644, 0.4857, 0.4766, 0.4853, 0.4774, 0.5035, 0.4655, 0.5037, 0.4774, 0.5035, 0.4779, 0.5385, 0.4661, 0.5385, 0.4418, 0.5047, 0.4428, 0.5389, 0.4313, 0.5392, 0.4302, 0.5054, 0.4418, 0.5047, 0.4302, 0.5054, 0.4284, 0.488, 0.4403, 0.4871, 0.4418, 0.5047, 0.4403, 0.4871, 0.4523, 0.4863, 0.4536, 0.5041, 0.4418, 0.5047, 0.4536, 0.5041, 0.4544, 0.5387, 0.4428, 0.5389, 0.4188, 0.5062, 0.4201, 0.5396, 0.409, 0.54, 0.4077, 0.5074, 0.4188, 0.5062, 0.4077, 0.5074, 0.4055, 0.4909, 0.4168, 0.4892, 0.4188, 0.5062, 0.4168, 0.4892, 0.4284, 0.488, 0.4302, 0.5054, 0.4188, 0.5062, 0.4302, 0.5054, 0.4313, 0.5392, 0.4201, 0.5396, 0.3969, 0.5089, 0.3981, 0.5405, 0.3873, 0.541, 0.3863, 0.5105, 0.3969, 0.5089, 0.3863, 0.5105, 0.3838, 0.4957, 0.3945, 0.4931, 0.3969, 0.5089, 0.3945, 0.4931, 0.4055, 0.4909, 0.4077, 0.5074, 0.3969, 0.5089, 0.4077, 0.5074, 0.409, 0.54, 0.3981, 0.5405, 0.6575, 0.5148, 0.6544, 0.5469, 0.6432, 0.5457, 0.646, 0.5125, 0.6575, 0.5148, 0.646, 0.5125, 0.6489, 0.4951, 0.6609, 0.498, 0.6575, 0.5148, 0.6609, 0.498, 0.6728, 0.5013, 0.669, 0.5172, 0.6575, 0.5148, 0.669, 0.5172, 0.6655, 0.5482, 0.6544, 0.5469, 0.6343, 0.5107, 0.6319, 0.5445, 0.6205, 0.5435, 0.6225, 0.5092, 0.6343, 0.5107, 0.6225, 0.5092, 0.6245, 0.4911, 0.6368, 0.4929, 0.6343, 0.5107, 0.6368, 0.4929, 0.6489, 0.4951, 0.646, 0.5125, 0.6343, 0.5107, 0.646, 0.5125, 0.6432, 0.5457, 0.6319, 0.5445, 0.6107, 0.508, 0.6089, 0.5426, 0.5972, 0.5418, 0.5987, 0.5069, 0.6107, 0.508, 0.5987, 0.5069, 0.6, 0.4885, 0.6123, 0.4897, 0.6107, 0.508, 0.6123, 0.4897, 0.6245, 0.4911, 0.6225, 0.5092, 0.6107, 0.508, 0.6225, 0.5092, 0.6205, 0.5435, 0.6089, 0.5426, 0.5866, 0.506, 0.5854, 0.5411, 0.5735, 0.5405, 0.5745, 0.5053, 0.5866, 0.506, 0.5745, 0.5053, 0.5753, 0.4868, 0.5877, 0.4876, 0.5866, 0.506, 0.5877, 0.4876, 0.6, 0.4885, 0.5987, 0.5069, 0.5866, 0.506, 0.5987, 0.5069, 0.5972, 0.5418, 0.5854, 0.5411, 0.5632, 0.4775, 0.5636, 0.4688, 0.5762, 0.4695, 0.5757, 0.4781, 0.5632, 0.4775, 0.5757, 0.4781, 0.5753, 0.4868, 0.563, 0.4862, 0.5632, 0.4775, 0.563, 0.4862, 0.5506, 0.4857, 0.5507, 0.477, 0.5632, 0.4775, 0.5507, 0.477, 0.551, 0.4683, 0.5636, 0.4688])
me_circle_002.use_remesh_preserve_volume = False
me_circle_002.use_remesh_preserve_attributes = False
me_circle_002.use_mirror_vertex_groups = False
me_circle_002.update()

# ---- objects
ob_circle = bpy.data.objects.new('Circle', me_circle_002)

# ---- transforms, parenting, visibility, modifiers, constraints
ob_circle.location = (0.0, 0.0, 0.0)
ob_circle.lineart.crease_threshold = 0.0

# ---- collection membership
col_collection_1.objects.link(ob_circle)

# ---- scene / render settings (as saved in the file)
scene.frame_start = 1; scene.frame_end = 250; scene.frame_set(1)
scene.render.engine = 'BLENDER_EEVEE_NEXT'
scene.render.resolution_percentage = 50
scene.render.dither_intensity = 0.0
scene.cycles.use_denoising = False
scene.cycles.samples = 128
scene.cycles.sampling_pattern = 'TABULATED_SOBOL'
scene.cycles.use_adaptive_sampling = False
scene.cycles.use_light_tree = False
scene.cycles.blur_glossy = 0.0
scene.cycles.sample_clamp_indirect = 0.0
scene.view_settings.view_transform = 'Standard'
scene.unit_settings.scale_length = 0.01
bpy.context.view_layer.update()

# ---- added for rendering (the .blend has no active camera and no usable light): camera, sun
cam_auto = bpy.data.cameras.new('AutoCamera')
cam_auto.lens = 50.0
cam_auto.sensor_width = 36.0
cam_auto.clip_end = 1000.0
ob_auto_camera = bpy.data.objects.new('AutoCamera', cam_auto)
scene.collection.objects.link(ob_auto_camera)
ob_auto_camera.location = (0.840084, -1.0081, 0.760249)
ob_auto_camera.rotation_euler = (1.09748, -7.21219e-08, 0.694738)
scene.camera = ob_auto_camera
light_auto_sun = bpy.data.lights.new('AutoSun', 'SUN')
light_auto_sun.energy = 3.0
light_auto_sun.angle = 0.0523599
ob_auto_sun = bpy.data.objects.new('AutoSun', light_auto_sun)
scene.collection.objects.link(ob_auto_sun)
ob_auto_sun.rotation_euler = (0.872665, 0.174533, 0.523599)
bpy.context.view_layer.update()
